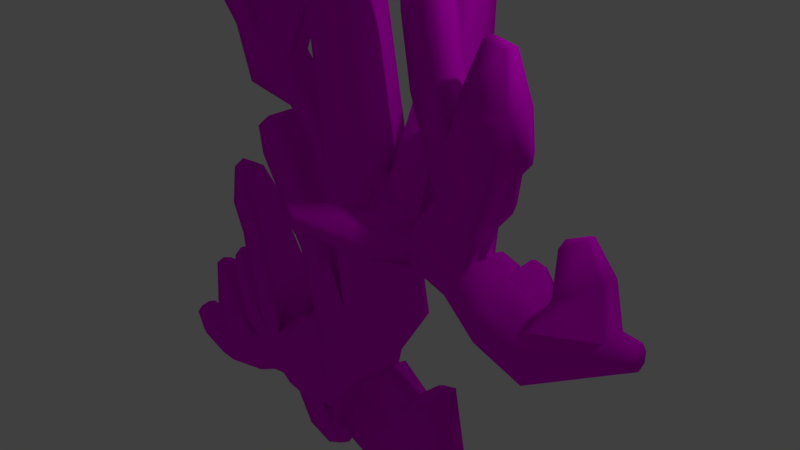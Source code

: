 # Source: Tedania_Ignis.blend  (saved by Blender 2.79.0; exported with 4.5.12 LTS)
import bpy
from mathutils import Matrix  # noqa: F401  (used for matrix-valued properties, if any)

bpy.ops.wm.read_factory_settings(use_empty=True)
scene = bpy.context.scene
scene.name = 'Scene'

# ---- collections
col_collection_1 = bpy.data.collections.new('Collection 1'); scene.collection.children.link(col_collection_1)

# ---- images (referenced by path relative to the original .blend; pixels are not part of the script)
import os
ASSET_DIR = os.environ.get("B2B_ASSET_DIR", "")  # directory of the original .blend (textures are referenced by path, not embedded)
HERE = os.path.dirname(os.path.abspath(__file__))  # packed textures are extracted next to this script under _unpacked/

def load_image(name, relpath, width, height, colorspace="sRGB"):
    """Load a texture the original file referenced (path relative to the .blend, or extracted next to this script)."""
    p = next((c for c in (os.path.join(HERE, relpath), os.path.join(ASSET_DIR, relpath)) if relpath and os.path.exists(c)), "")
    if p:
        img = bpy.data.images.load(p, check_existing=True)
        img.name = name
    else:  # same state as the original file: an image datablock whose file is absent (Cycles renders it pink)
        img = bpy.data.images.new(name, width, height)
        img.source = "FILE"
        img.filepath = "//" + (relpath or name)
    img.colorspace_settings.name = colorspace
    return img
img_tedania_color = load_image('Tedania Color', 'Tedania Texture.png', 1024, 1024, 'sRGB')

# ---- materials (node trees are filled in below, after node groups)
mat_material_001 = bpy.data.materials.new('Material.001')
mat_material_001.alpha_threshold = 0.0
mat_material_001.use_transparent_shadow = False
mat_material_001.roughness = 0.5

# ---- material node trees
mat_material_001.use_nodes = True; mat_material_001.node_tree.nodes.clear()
_N = mat_material_001.node_tree.nodes; _L = mat_material_001.node_tree.links
n0 = _N.new('ShaderNodeOutputMaterial'); n0.name = 'Material Output'; n0.location = (300, 300)
n1 = _N.new('ShaderNodeBsdfDiffuse'); n1.name = 'Diffuse BSDF'; n1.location = (10, 300)
n2 = _N.new('ShaderNodeTexImage'); n2.name = 'Image Texture'; n2.location = (-215, 307)
n2.width = 140
n2.image = img_tedania_color
_L.new(n1.outputs[0], n0.inputs[0])
_L.new(n2.outputs[0], n1.inputs[0])
n0.is_active_output = True

# ---- world
world_world = bpy.data.worlds.new('World'); scene.world = world_world
world_world.color = (0.05088, 0.05088, 0.05088)
world_world.use_sun_shadow = False
world_world.sun_shadow_jitter_overblur = 0.0
world_world.cycles.sampling_method = 'MANUAL'

# ---- cameras
cam_camera = bpy.data.cameras.new('Camera')
cam_camera.clip_end = 100.0
cam_camera.lens = 35.0
cam_camera.sensor_width = 32.0
cam_camera.sensor_height = 18.0
cam_camera.ortho_scale = 7.314
cam_camera.dof.focus_distance = 0.0
cam_camera.dof.aperture_fstop = 128.0

# ---- lights
light_lamp = bpy.data.lights.new('Lamp', 'POINT')
light_lamp.transmission_factor = 0.0
light_lamp.cutoff_distance = 30.0
light_lamp.energy = 100.0
light_lamp.shadow_buffer_clip_start = 1.001
light_lamp.shadow_soft_size = 0.1
light_lamp.shadow_maximum_resolution = 0.006
light_lamp.use_absolute_resolution = True

# ---- meshes
me_cylinder_001 = bpy.data.meshes.new('Cylinder.001')
me_cylinder_001.from_pydata([(-0.09038, 0.9947, -1.277), (0.0, 1.0, 1.0), (0.598, 0.7033, -1.133), (0.7071, 0.7071, 1.0), (0.8832, -3.362e-08, -1.073), (1.0, -4.371e-08, 1.0), (0.598, -0.7033, -1.133), (0.7071, -0.7071, 1.0), (-0.09038, -0.9947, -1.277), (-8.742e-08, -1.0, 1.0), (-0.7788, -0.7033, -1.421), (-0.7071, -0.7071, 1.0), (-1.064, 7.648e-08, -1.481), (-1.0, 1.192e-08, 1.0), (-0.7788, 0.7033, -1.421), (-0.7071, 0.7071, 1.0), (-0.4693, 1.3, -3.041), (0.444, 0.9195, -2.934), (0.8222, -7.241e-09, -2.89), (0.444, -0.9195, -2.934), (-0.4693, -1.3, -3.041), (-1.383, -0.9195, -3.148), (-1.761, 1.058e-07, -3.193), (-1.383, 0.9195, -3.148), (-0.8327, 1.082, -4.929), (-0.1018, 0.7649, -5.155), (0.201, 1.035e-07, -5.248), (-0.1018, -0.7649, -5.155), (-0.8327, -1.082, -4.929), (-1.564, -0.7649, -4.704), (-1.866, 7.795e-08, -4.61), (-1.564, 0.7649, -4.704), (-1.221, 1.341, -6.364), (-0.2775, 0.9482, -6.271), (0.1133, -8.231e-08, -6.232), (-0.2775, -0.9482, -6.271), (-1.221, -1.341, -6.364), (-2.165, -0.9482, -6.456), (-2.556, 2.76e-08, -6.495), (-2.165, 0.9482, -6.456), (-1.189, 1.417, -8.362), (-0.2194, 1.002, -8.109), (0.1823, -6.082e-08, -8.004), (-0.2194, -1.002, -8.109), (-1.189, -1.417, -8.362), (-2.159, -1.002, -8.615), (-2.561, 1.142e-07, -8.72), (-2.159, 1.002, -8.615), (0.4913, 0.7067, -10.51), (0.935, 0.4997, -10.28), (1.119, 6.39e-08, -10.18), (0.935, -0.4997, -10.28), (0.4913, -0.7067, -10.51), (0.04765, -0.4997, -10.74), (-0.1361, 1.906e-07, -10.83), (0.04765, 0.4997, -10.74), (0.9057, 0.4607, -11.17), (1.195, 0.3257, -11.02), (1.315, -1.491e-07, -10.95), (1.195, -0.3257, -11.02), (0.9057, -0.4607, -11.17), (0.6165, -0.3257, -11.32), (0.4967, -6.656e-08, -11.38), (0.6165, 0.3257, -11.32), (1.217, 0.7019, -8.362), (1.458, 3.284e-07, -8.199), (1.217, -0.7019, -8.362), (2.485, 0.35, -9.527), (2.584, 3.749e-07, -9.422), (2.485, -0.35, -9.527), (2.647, 0.3913, -7.812), (2.781, 3.852e-07, -7.722), (2.647, -0.3913, -7.812), (3.354, 0.1951, -8.462), (3.409, 4.111e-07, -8.403), (3.354, -0.1951, -8.462), (0.7585, 0.8402, -6.588), (0.8618, 0.5895, -6.578), (0.7738, 0.8545, -7.074), (0.8801, 0.5895, -7.047), (0.2339, 0.7724, -5.381), (0.4312, 0.2739, -5.442), (0.1193, 0.8918, -6.109), (0.374, 0.2739, -6.083), (1.507, 0.729, -3.299), (1.807, -1.925e-07, -3.263), (1.507, -0.729, -3.299), (1.074, 0.6064, -5.059), (1.314, -1.047e-07, -5.133), (1.074, -0.6064, -5.059), (3.759, 0.826, -3.243), (4.099, -5.968e-08, -3.203), (3.759, -0.826, -3.243), (3.269, 0.6871, -5.238), (3.541, 3.976e-08, -5.322), (3.269, -0.6871, -5.238), (5.393, 0.7158, -3.153), (5.66, -9.574e-08, -3.025), (5.393, -0.7158, -3.153), (5.554, 0.5955, -4.926), (5.801, -1.848e-09, -4.918), (5.554, -0.5955, -4.926), (7.042, 0.3397, -3.177), (7.168, -2.428e-07, -3.116), (7.042, -0.3397, -3.177), (7.118, 0.2826, -4.018), (7.235, -1.983e-07, -4.014), (7.118, -0.2826, -4.018), (4.176, 0.1318, -5.796), (4.228, -2.441e-08, -5.812), (4.176, -0.1318, -5.796), (4.662, -3.239e-08, -5.735), (4.615, 0.1142, -5.736), (4.615, -0.1142, -5.736), (2.016, 0.4002, -5.52), (2.061, 0.2857, -5.534), (2.43, 0.4154, -5.554), (2.481, 0.2857, -5.569), (4.254, 0.5215, -1.06), (4.42, -2.034e-07, -1.199), (4.254, -0.5215, -1.06), (5.388, 0.5909, -2.205), (5.576, 5.378e-08, -2.362), (5.388, -0.5909, -2.205), (6.428, 0.4863, 0.02617), (6.582, -1.66e-07, -0.1033), (6.428, -0.4863, 0.02617), (7.485, 0.551, -1.042), (7.66, 7.382e-08, -1.188), (7.485, -0.551, -1.042), (7.795, 0.243, 0.8045), (7.872, -2.374e-07, 0.7398), (7.795, -0.243, 0.8045), (8.324, 0.2754, 0.2709), (8.411, -1.176e-07, 0.1975), (8.324, -0.2754, 0.2709), (3.537, 2.941, 0.3832), (3.752, 2.229, 0.5852), (3.537, 1.516, 0.3832), (4.353, 3.16, -1.256), (4.657, 2.229, -1.018), (4.353, 1.297, -1.256), (6.071, 3.79, 1.523), (6.26, 3.164, 1.701), (6.071, 2.538, 1.523), (6.788, 3.982, 0.08338), (7.055, 3.164, 0.2924), (6.788, 2.346, 0.08338), (8.318, 3.566, 1.957), (8.439, 3.164, 2.07), (8.318, 2.763, 1.957), (8.778, 3.689, 1.033), (8.949, 3.164, 1.167), (8.778, 2.639, 1.033), (0.2948, -1.977, -1.245), (-0.1728, -2.175, -1.343), (-0.6404, -1.977, -1.441), (0.1902, -2.124, -2.468), (-0.4302, -2.383, -2.541), (-1.051, -2.124, -2.614), (0.5178, -4.181, -0.02198), (0.239, -4.299, -0.08034), (-0.03973, -4.181, -0.1387), (0.4554, -4.269, -0.7513), (0.08559, -4.423, -0.7947), (-0.2842, -4.269, -0.8381), (-11.28, 1.181, -1.797), (-7.78, 1.631, -1.029), (-11.12, 0.8354, -2.616), (-7.556, 1.153, -2.16), (-11.05, 1.314e-07, -2.956), (-7.463, 5.01e-07, -2.628), (-11.12, -0.8354, -2.616), (-7.556, -1.153, -2.16), (-11.28, -1.181, -1.797), (-7.78, -1.631, -1.029), (-11.44, -0.8354, -0.9774), (-8.005, -1.153, 0.1026), (-11.51, -1.142e-07, -0.638), (-8.098, 1.619e-07, 0.5711), (-11.44, 0.8354, -0.9774), (-8.005, 1.153, 0.1026), (-4.84, 1.153, -2.963), (-5.065, 1.631, -1.831), (-4.747, 9.635e-07, -3.431), (-4.84, -1.153, -2.963), (-5.065, -1.631, -1.831), (-5.29, -1.153, -0.7002), (-5.383, 6.244e-07, -0.2317), (-5.29, 1.153, -0.7002), (6.273, 0.9715, 2.341), (5.981, 1.374, 3.267), (6.394, 8.526e-07, 1.957), (6.273, -0.9715, 2.341), (5.981, -1.374, 3.267), (5.688, -0.9715, 4.193), (5.567, 5.77e-07, 4.577), (5.688, 0.9715, 4.193), (12.17, 0.7775, 4.588), (11.94, 1.1, 5.329), (12.27, 1.543e-06, 4.281), (12.17, -0.7775, 4.588), (11.94, -1.1, 5.329), (11.7, -0.7775, 6.071), (11.61, 1.322e-06, 6.378), (11.7, 0.7775, 6.071), (13.64, 0.3945, 5.358), (13.53, 0.5579, 5.734), (13.69, 1.671e-06, 5.202), (13.64, -0.3945, 5.358), (13.53, -0.5579, 5.734), (13.41, -0.3945, 6.111), (13.36, 1.559e-06, 6.266), (13.41, 0.3945, 6.111), (-10.38, 1.684, 0.9288), (-9.188, 1.19, 1.021), (-9.929, 1.079, -2.254), (-10.45, 1.235, -0.161), (-9.189, 0.7629, -2.068), (-9.607, 0.8729, 0.05136), (-8.883, 1.199e-07, -1.992), (-9.257, 1.18e-07, 0.1393), (-9.189, -0.7629, -2.068), (-9.607, -0.8729, 0.05136), (-9.929, -1.079, -2.254), (-10.45, -1.235, -0.161), (-10.67, -0.7629, -2.44), (-11.3, -0.8729, -0.3734), (-10.98, 2.505e-07, -2.516), (-11.65, 2.673e-07, -0.4613), (-10.67, 0.7629, -2.44), (-11.3, 0.8729, -0.3734), (-8.697, 3.439e-07, 1.059), (-9.188, -1.19, 1.021), (-10.38, -1.684, 0.9288), (-11.56, -1.19, 0.837), (-12.05, 4.724e-07, 0.7991), (-11.56, 1.19, 0.837), (-10.47, 1.71, 1.822), (-11.63, 1.209, 1.463), (-12.1, 4.366e-07, 1.314), (-11.63, -1.209, 1.463), (-10.47, -1.71, 1.822), (-9.317, -1.209, 2.182), (-8.839, 2.047e-07, 2.331), (-9.317, 1.209, 2.182), (-10.79, 1.453, 2.49), (-11.74, 1.027, 2.106), (-12.13, 3.226e-07, 1.947), (-11.74, -1.027, 2.106), (-10.79, -1.453, 2.49), (-9.834, -1.025, 2.873), (-9.439, 9.995e-08, 3.032), (-9.834, 1.025, 2.873), (-11.42, 1.292, 3.268), (-12.21, 0.9133, 2.805), (-12.54, 2.048e-07, 2.613), (-12.21, -0.9133, 2.805), (-11.42, -1.292, 3.268), (-10.64, -0.9113, 3.732), (-10.31, -3.937e-08, 3.924), (-10.64, 0.9113, 3.732), (-12.08, 1.139, 3.858), (-12.72, 0.8052, 3.367), (-12.98, 7.077e-08, 3.163), (-12.72, -0.8052, 3.367), (-12.08, -1.139, 3.858), (-11.44, -0.8052, 4.349), (-11.17, -1.792e-07, 4.552), (-11.44, 0.8052, 4.349), (-12.79, 1.081, 4.418), (-13.44, 0.7643, 4.008), (-13.71, 2.98e-07, 3.838), (-13.44, -0.7643, 4.008), (-12.79, -1.081, 4.418), (-12.12, -0.7643, 4.948), (-11.88, 6.109e-08, 5.154), (-12.12, 0.7643, 4.948), (-14.04, 1.095, 6.502), (-14.69, 0.7745, 6.087), (-14.96, 6.117e-07, 5.915), (-14.69, -0.7745, 6.087), (-14.04, -1.095, 6.502), (-13.64, -0.7745, 6.843), (-13.4, 3.981e-07, 7.051), (-13.64, 0.7745, 6.843), (-14.74, 0.8189, 7.39), (-15.28, 0.579, 7.181), (-15.51, 3.718e-07, 7.095), (-15.28, -0.579, 7.181), (-14.74, -0.8189, 7.39), (-14.2, -0.579, 7.599), (-13.98, 2.468e-07, 7.686), (-14.2, 0.579, 7.599), (-14.61, 0.8764, 8.571), (-15.22, 0.6197, 8.674), (-15.47, -9.209e-07, 8.716), (-15.22, -0.6197, 8.674), (-14.61, -0.8764, 8.571), (-14.0, -0.6197, 8.468), (-13.75, -9.305e-07, 8.425), (-14.0, 0.6197, 8.468), (-14.54, 0.5292, 9.653), (-14.91, 0.3742, 9.715), (-15.06, -3.111e-07, 9.741), (-14.91, -0.3742, 9.715), (-14.54, -0.5292, 9.653), (-14.17, -0.3742, 9.591), (-14.02, -3.169e-07, 9.565), (-14.17, 0.3742, 9.591), (-9.559, 0.8361, -9.43), (-10.38, 1.182, -9.599), (-9.936, 0.9214, -6.748), (-9.445, 1.872, -2.13), (-9.32, 0.6515, -6.959), (-8.141, 1.324, -2.363), (-9.065, 7.586e-07, -7.046), (-7.601, 5.597e-07, -2.46), (-9.32, -0.6515, -6.959), (-8.141, -1.324, -2.363), (-9.936, -0.9214, -6.748), (-9.445, -1.872, -2.13), (-10.55, -0.6515, -6.538), (-10.75, -1.324, -1.897), (-10.81, 7.297e-07, -6.45), (-11.29, 5.754e-07, -1.801), (-10.55, 0.6515, -6.538), (-10.75, 1.324, -1.897), (-9.22, 2.251e-07, -9.36), (-9.559, -0.8361, -9.43), (-10.38, -1.182, -9.599), (-11.2, -0.8361, -9.768), (-11.54, 3.551e-07, -9.838), (-11.2, 0.8361, -9.768), (-10.54, 0.943, -11.36), (-9.595, 1.334, -11.43), (-10.93, -1.613e-07, -11.33), (-10.54, -0.943, -11.36), (-9.595, -1.334, -11.43), (-8.655, -0.943, -11.5), (-8.266, -2.081e-07, -11.53), (-8.655, 0.943, -11.5), (-10.99, 1.072, -13.19), (-9.947, 1.516, -12.94), (-11.42, -1.013e-06, -13.29), (-10.99, -1.072, -13.19), (-9.947, -1.516, -12.94), (-8.905, -1.072, -12.68), (-8.473, -1.193e-06, -12.58), (-8.905, 1.072, -12.68), (-10.58, 0.9325, -14.29), (-9.674, 1.319, -14.07), (-10.96, -1.393e-06, -14.38), (-10.58, -0.9325, -14.29), (-9.674, -1.319, -14.07), (-8.767, -0.9325, -13.85), (-8.392, -1.549e-06, -13.76), (-8.767, 0.9325, -13.85), (-10.27, 0.295, -15.87), (-9.98, 0.4172, -15.8), (-10.39, -1.872e-06, -15.9), (-10.27, -0.295, -15.87), (-9.98, -0.4172, -15.8), (-9.693, -0.295, -15.73), (-9.574, -1.922e-06, -15.7), (-9.693, 0.295, -15.73), (-12.85, 1.018, -0.06273), (-12.22, 0.7467, -0.9163), (-13.22, 1.053e-06, -0.2642), (-12.85, -1.018, -0.06273), (-12.46, 8.464e-07, -1.108), (-12.22, -0.7467, -0.9163), (-13.57, 0.5929, -0.9508), (-13.21, 0.4347, -1.448), (-13.79, 1.308e-06, -1.068), (-13.57, -0.5929, -0.9508), (-13.35, 1.188e-06, -1.559), (-13.21, -0.4347, -1.448), (-8.1, 0.442, 1.397), (-8.378, 1.116, 1.376), (-8.18, 0.442, 2.117), (-8.451, 1.126, 2.033), (-7.99, -1.007, 3.575), (-7.316, 6.369e-07, 3.642), (-7.99, 1.007, 3.575), (-8.836, -0.895, 5.245), (-8.252, 3.603e-07, 5.393), (-8.836, 0.895, 5.245), (-6.099, -0.784, 5.222), (-5.588, 1.005e-06, 5.354), (-6.099, 0.784, 5.222), (-6.949, -0.697, 6.406), (-6.517, 8.07e-07, 6.59), (-6.949, 0.697, 6.406), (-4.972, -0.7743, 6.164), (-4.472, 1.159e-06, 6.313), (-4.972, 0.7743, 6.164), (-5.853, -0.6884, 7.303), (-5.434, 9.682e-07, 7.5), (-5.853, 0.6884, 7.303), (-4.07, -0.4721, 6.988), (-3.752, 1.059e-06, 6.982), (-4.07, 0.4721, 6.988), (-4.371, -0.4197, 7.813), (-4.091, 9.227e-07, 7.85), (-4.371, 0.4198, 7.813), (-9.712, -0.936, 4.783), (-9.17, 3.597e-07, 5.102), (-9.712, 0.936, 4.783), (-11.04, -0.827, 5.809), (-10.6, 1.061e-07, 6.147), (-11.04, 0.827, 5.809), (-9.112, -0.7187, 5.788), (-8.659, 6.709e-07, 5.954), (-9.112, 0.7187, 5.788), (-9.977, -0.635, 6.745), (-9.599, 4.514e-07, 6.94), (-9.977, 0.635, 6.745), (-8.513, -0.398, 6.741), (-8.262, 6.338e-07, 6.833), (-8.513, 0.398, 6.741), (-8.992, -0.3517, 7.271), (-8.782, 5.122e-07, 7.379), (-8.992, 0.3517, 7.271), (-11.12, -0.6346, 6.507), (-10.94, 5.251e-07, 6.657), (-11.12, 0.6346, 6.507), (-12.23, -0.643, 7.89), (-12.05, 8.433e-07, 8.042), (-12.23, 0.643, 7.89), (-10.04, -0.3771, 7.607), (-9.916, 6.813e-07, 7.666), (-10.04, 0.3771, 7.607), (-10.46, -0.3821, 8.573), (-10.34, 8.512e-07, 8.632), (-10.46, 0.3821, 8.573), (-12.36, -0.435, -3.436), (-12.29, -0.2141, -4.961), (-12.38, 6.094e-07, -4.932), (-12.53, 5.586e-07, -3.404), (-12.29, 0.2141, -4.961), (-12.36, 0.435, -3.436), (-7.947, 0.7793, -4.18), (-8.641, 0.3835, -6.885), (-8.49, 6.953e-07, -6.936), (-7.629, 5.783e-07, -4.237), (-8.641, -0.3835, -6.885), (-7.947, -0.7793, -4.18), (-6.255, 0.2208, -5.149), (-5.758, 0.1087, -5.764), (-5.72, 5.488e-07, -5.739), (-6.189, 5.308e-07, -5.086), (-5.758, -0.1087, -5.764), (-6.255, -0.2208, -5.149), (-4.938, 1.251e-07, 2.898), (-4.978, -0.7212, 2.602), (-4.978, 0.7212, 2.602), (-3.494, 4.846e-07, 1.873), (-3.534, -0.7212, 1.577), (-3.534, 0.7212, 1.577), (-1.998, 1.89e-07, 5.833), (-2.13, -0.8359, 5.483), (-2.13, 0.8359, 5.483), (-0.5252, 6.764e-07, 4.173), (-0.6575, -0.8359, 3.823), (-0.6575, 0.8359, 3.823), (-1.146, 6.125e-07, 6.45), (-1.263, -0.6648, 6.176), (-1.263, 0.6648, 6.176), (-0.03144, 1.007e-06, 5.082), (-0.1483, -0.6648, 4.809), (-0.1483, 0.6648, 4.809), (-3.243, 1.119, 0.2121), (-3.303, 6.154e-07, 0.6816), (-3.3, -1.12, 0.1866), (0.4617, 1.058, 1.864), (0.4176, 5.993e-07, 2.316), (0.3971, -1.059, 1.835), (1.203, -0.0001863, 3.227), (-0.5265, -0.0001864, 3.287), (-0.5901, 0.4765, 3.096), (-0.6168, -0.4773, 3.096), (1.137, 0.4504, 3.046), (1.106, -0.4512, 3.046), (2.599, -0.0001793, 5.125), (4.738, 0.1441, 10.39), (1.465, 0.399, 6.115), (1.449, -0.3997, 6.131), (2.452, 0.3771, 5.058), (2.434, -0.3778, 5.076), (4.942, -0.0001591, 7.072), (4.014, -0.0001593, 8.077), (3.871, 0.3767, 8.007), (3.857, -0.3774, 8.022), (4.803, 0.3561, 7.008), (4.786, -0.3567, 7.026), (6.632, -0.0001541, 8.288), (5.986, -0.0001543, 9.266), (5.856, 0.3226, 9.226), (5.846, -0.3232, 9.241), (6.505, 0.3049, 8.254), (6.494, -0.3055, 8.271), (7.394, -0.0001839, 8.93), (7.014, -0.000184, 9.506), (6.937, 0.1901, 9.483), (6.931, -0.1907, 9.492), (7.32, 0.1797, 8.909), (7.313, -0.1803, 8.919), (4.475, 0.3633, 7.36), (2.104, 0.3848, 5.43), (5.658, 0.9609, 5.304), (5.674, 0.9488, 7.064), (5.365, 0.9654, 5.29), (5.683, 0.7435, 5.394), (5.644, 0.5259, 5.303), (5.397, 0.953, 7.051), (5.697, 0.7436, 7.149), (5.66, 0.5381, 7.064), (7.91, 2.053, 5.977), (7.473, 2.043, 7.382), (7.68, 2.057, 5.891), (7.907, 1.871, 6.055), (7.898, 1.689, 5.973), (7.257, 2.046, 7.301), (7.471, 1.871, 7.456), (7.463, 1.7, 7.378), (9.157, 2.739, 7.028), (8.921, 2.734, 7.788), (9.033, 2.741, 6.981), (9.155, 2.641, 7.07), (9.151, 2.543, 7.025), (8.803, 2.736, 7.744), (8.919, 2.641, 7.828), (8.915, 2.548, 7.786), (0.4468, -0.4373, 4.659), (0.4347, 0.4378, 4.602), (0.4502, -0.0001832, 4.61), (2.735, -0.0001701, 7.071), (2.704, 0.3875, 7.09), (2.73, -0.3878, 7.138), (1.387, 0.3293, 7.633), (1.387, -0.2939, 7.65), (-0.0004858, 0.3596, 7.293), (2.655, -0.2847, 7.565), (0.03621, -0.3233, 7.32), (0.01296, 0.01782, 7.29), (2.623, 0.01783, 7.524), (2.615, 0.3203, 7.551), (2.586, 0.2578, 8.817), (2.589, -0.1245, 8.827), (1.711, 0.2764, 8.856), (3.321, -0.1188, 8.559), (1.737, -0.1425, 8.865), (1.718, 0.06671, 8.852), (3.295, 0.06671, 8.54), (3.295, 0.2523, 8.557), (3.515, 0.33, 9.851), (3.527, -0.1277, 9.857), (2.822, 0.3523, 10.64), (3.903, -0.1209, 9.003), (2.852, -0.1493, 10.62), (2.824, 0.1012, 10.63), (3.865, 0.1013, 9.01), (3.88, 0.3234, 9.024), (4.732, 0.2139, 10.42), (4.735, 0.07434, 10.42), (4.52, 0.2207, 10.66), (4.85, 0.07641, 10.16), (4.53, 0.06776, 10.66), (4.521, 0.1441, 10.66), (4.839, 0.1441, 10.16), (4.843, 0.2119, 10.17)], [], [(0, 1, 3, 2), (2, 3, 5, 4), (4, 5, 7, 6), (6, 7, 9, 8), (8, 9, 11, 10), (10, 11, 13, 12), (3, 1, 15, 13, 11, 9, 7, 5), (12, 13, 15, 14), (14, 15, 1, 0), (21, 20, 158, 159), (22, 23, 31, 30), (12, 14, 23, 22), (2, 4, 137, 136), (6, 8, 155, 154), (14, 0, 16, 23), (0, 2, 17, 16), (17, 2, 136, 139), (10, 12, 22, 21), (29, 30, 38, 37), (20, 21, 29, 28), (19, 27, 89, 86), (16, 17, 25, 24), (23, 16, 24, 31), (21, 22, 30, 29), (19, 20, 28, 27), (25, 17, 84, 87), (32, 33, 41, 40), (27, 28, 36, 35), (25, 26, 81, 80), (30, 31, 39, 38), (28, 29, 37, 36), (26, 27, 35, 34), (24, 25, 33, 32), (31, 24, 32, 39), (46, 47, 55, 54), (39, 32, 40, 47), (37, 38, 46, 45), (35, 36, 44, 43), (34, 42, 79, 77), (38, 39, 47, 46), (36, 37, 45, 44), (34, 35, 43, 42), (49, 50, 58, 57), (44, 45, 53, 52), (50, 49, 67, 68), (40, 41, 49, 48), (47, 40, 48, 55), (45, 46, 54, 53), (43, 44, 52, 51), (43, 51, 69, 66), (56, 57, 58, 59, 60, 61, 62, 63), (54, 55, 63, 62), (52, 53, 61, 60), (50, 51, 59, 58), (48, 49, 57, 56), (55, 48, 56, 63), (53, 54, 62, 61), (51, 52, 60, 59), (64, 65, 71, 70), (68, 67, 73, 74), (42, 43, 66, 65), (51, 50, 68, 69), (41, 42, 65, 64), (49, 41, 64, 67), (71, 72, 75, 74), (70, 71, 74, 73), (69, 68, 74, 75), (65, 66, 72, 71), (67, 64, 70, 73), (66, 69, 75, 72), (76, 77, 79, 78), (33, 34, 77, 76), (42, 41, 78, 79), (41, 33, 76, 78), (80, 81, 83, 82), (34, 33, 82, 83), (26, 34, 83, 81), (33, 25, 80, 82), (86, 89, 95, 92), (87, 84, 90, 93), (26, 25, 87, 88), (18, 19, 86, 85), (27, 26, 88, 89), (17, 18, 85, 84), (91, 92, 98, 97), (99, 100, 111, 112), (88, 87, 114, 115), (84, 85, 119, 118), (89, 88, 94, 95), (92, 91, 122, 123), (100, 99, 105, 106), (98, 101, 107, 104), (93, 90, 96, 99), (92, 95, 101, 98), (95, 94, 109, 110), (90, 91, 97, 96), (103, 104, 107, 106), (102, 103, 106, 105), (96, 97, 103, 102), (101, 100, 106, 107), (97, 98, 104, 103), (99, 96, 102, 105), (110, 109, 111, 113), (109, 108, 112, 111), (93, 99, 112, 108), (101, 95, 110, 113), (100, 101, 113, 111), (94, 93, 108, 109), (115, 114, 116, 117), (94, 88, 115, 117), (93, 94, 117, 116), (87, 93, 116, 114), (121, 118, 124, 127), (123, 122, 128, 129), (90, 84, 118, 121), (85, 86, 120, 119), (91, 90, 121, 122), (86, 92, 123, 120), (125, 126, 132, 131), (128, 127, 133, 134), (118, 119, 125, 124), (120, 123, 129, 126), (122, 121, 127, 128), (119, 120, 126, 125), (130, 131, 134, 133), (131, 132, 135, 134), (129, 128, 134, 135), (127, 124, 130, 133), (124, 125, 131, 130), (126, 129, 135, 132), (139, 136, 142, 145), (137, 138, 144, 143), (19, 18, 140, 141), (6, 19, 141, 138), (4, 6, 138, 137), (18, 17, 139, 140), (147, 146, 152, 153), (142, 143, 149, 148), (138, 141, 147, 144), (140, 139, 145, 146), (136, 137, 143, 142), (141, 140, 146, 147), (148, 149, 152, 151), (149, 150, 153, 152), (143, 144, 150, 149), (145, 142, 148, 151), (144, 147, 153, 150), (146, 145, 151, 152), (159, 158, 164, 165), (157, 154, 160, 163), (8, 10, 156, 155), (19, 6, 154, 157), (10, 21, 159, 156), (20, 19, 157, 158), (160, 161, 164, 163), (161, 162, 165, 164), (155, 156, 162, 161), (156, 159, 165, 162), (158, 157, 163, 164), (154, 155, 161, 160), (166, 167, 169, 168), (168, 169, 171, 170), (170, 171, 173, 172), (172, 173, 175, 174), (174, 175, 177, 176), (176, 177, 179, 178), (175, 173, 185, 186), (178, 179, 181, 180), (180, 181, 167, 166), (166, 168, 170, 172, 174, 176, 178, 180), (182, 183, 191, 190), (181, 179, 454, 456), (171, 169, 182, 184), (177, 175, 186, 187), (167, 181, 189, 183), (169, 167, 183, 182), (173, 171, 184, 185), (189, 181, 456, 459), (197, 196, 204, 205), (183, 189, 472, 475, 197, 191), (188, 187, 474, 473), (186, 185, 193, 194), (184, 182, 190, 192), (189, 188, 473, 472), (187, 186, 194, 195, 477, 474), (185, 184, 192, 193), (200, 198, 206, 208), (195, 194, 202, 203), (193, 192, 200, 201), (190, 191, 199, 198), (191, 197, 205, 199), (196, 195, 203, 204), (194, 193, 201, 202), (192, 190, 198, 200), (206, 207, 213, 212, 211, 210, 209, 208), (205, 204, 212, 213), (203, 202, 210, 211), (201, 200, 208, 209), (198, 199, 207, 206), (199, 205, 213, 207), (204, 203, 211, 212), (202, 201, 209, 210), (245, 244, 380, 381), (217, 231, 237, 214), (216, 217, 219, 218), (237, 236, 240, 239), (225, 223, 233, 234), (218, 219, 221, 220), (214, 237, 239, 238), (231, 229, 370, 367), (220, 221, 223, 222), (233, 232, 244, 243), (223, 221, 232, 233), (222, 223, 225, 224), (234, 233, 243, 242), (219, 217, 214, 215), (224, 225, 227, 226), (244, 245, 253, 252), (229, 227, 371, 370), (226, 227, 229, 228), (221, 219, 215, 232), (215, 214, 238, 245), (228, 229, 231, 230), (236, 235, 241, 240), (227, 225, 234, 235), (230, 231, 217, 216), (216, 218, 220, 222, 224, 226, 228, 230), (235, 234, 242, 241), (247, 248, 256, 255), (242, 243, 251, 250), (240, 241, 249, 248), (238, 239, 247, 246), (245, 238, 246, 253), (243, 244, 252, 251), (241, 242, 250, 249), (239, 240, 248, 247), (261, 254, 262, 269), (259, 251, 382, 385), (250, 251, 259, 258), (248, 249, 257, 256), (246, 247, 255, 254), (253, 246, 254, 261), (260, 259, 385, 386), (249, 250, 258, 257), (264, 265, 273, 272), (259, 260, 407, 406), (257, 258, 266, 265), (255, 256, 264, 263), (267, 259, 406, 409), (258, 259, 267, 266), (256, 257, 265, 264), (254, 255, 263, 262), (283, 275, 424, 427), (262, 263, 271, 270), (269, 262, 270, 277), (267, 268, 276, 275), (265, 266, 274, 273), (263, 264, 272, 271), (268, 269, 277, 276), (266, 267, 275, 274), (281, 282, 290, 289), (274, 275, 283, 282), (272, 273, 281, 280), (270, 271, 279, 278), (277, 270, 278, 285), (276, 277, 426, 425), (273, 274, 282, 281), (271, 272, 280, 279), (293, 286, 294, 301), (279, 280, 288, 287), (284, 285, 293, 292), (282, 283, 291, 290), (280, 281, 289, 288), (278, 279, 287, 286), (285, 278, 286, 293), (283, 284, 292, 291), (298, 299, 307, 306), (291, 292, 300, 299), (289, 290, 298, 297), (287, 288, 296, 295), (292, 293, 301, 300), (290, 291, 299, 298), (288, 289, 297, 296), (286, 287, 295, 294), (309, 302, 303, 304, 305, 306, 307, 308), (296, 297, 305, 304), (294, 295, 303, 302), (301, 294, 302, 309), (299, 300, 308, 307), (297, 298, 306, 305), (295, 296, 304, 303), (300, 301, 309, 308), (330, 331, 337, 338), (314, 316, 328, 310), (312, 313, 315, 314), (311, 310, 341, 335), (312, 314, 310, 311), (318, 316, 444, 446), (310, 328, 340, 341), (320, 322, 331, 330), (317, 319, 447, 445), (331, 332, 336, 337), (318, 320, 330, 329), (318, 319, 321, 320), (333, 311, 335, 334), (324, 326, 333, 332), (320, 321, 323, 322), (335, 341, 349, 343), (316, 318, 329, 328), (325, 327, 441, 439), (315, 313, 327, 325, 323, 321, 319, 317), (328, 329, 339, 340), (322, 323, 436, 437), (332, 333, 334, 336), (322, 324, 332, 331), (326, 327, 313, 312), (326, 312, 311, 333), (329, 330, 338, 339), (347, 346, 354, 355), (340, 339, 347, 348), (338, 337, 345, 346), (336, 334, 342, 344), (341, 340, 348, 349), (339, 338, 346, 347), (337, 336, 344, 345), (334, 335, 343, 342), (357, 356, 364, 365), (345, 344, 352, 353), (342, 343, 351, 350), (343, 349, 357, 351), (348, 347, 355, 356), (346, 345, 353, 354), (344, 342, 350, 352), (349, 348, 356, 357), (359, 365, 364, 363, 362, 361, 360, 358), (355, 354, 362, 363), (353, 352, 360, 361), (350, 351, 359, 358), (351, 357, 365, 359), (356, 355, 363, 364), (354, 353, 361, 362), (352, 350, 358, 360), (370, 371, 377, 376), (366, 367, 373, 372), (237, 231, 367, 366), (227, 235, 369, 371), (235, 236, 368, 369), (236, 237, 366, 368), (373, 376, 374, 372), (376, 377, 375, 374), (368, 366, 372, 374), (367, 370, 376, 373), (371, 369, 375, 377), (369, 368, 374, 375), (378, 379, 381, 380), (215, 245, 381, 379), (232, 215, 379, 378), (244, 232, 378, 380), (385, 382, 388, 391), (383, 384, 390, 389), (252, 253, 384, 383), (253, 261, 387, 384), (261, 260, 386, 387), (251, 252, 383, 382), (393, 392, 398, 399), (388, 389, 395, 394), (384, 387, 393, 390), (386, 385, 391, 392), (382, 383, 389, 388), (387, 386, 392, 393), (396, 399, 405, 402), (397, 394, 400, 403), (389, 390, 396, 395), (391, 388, 394, 397), (390, 393, 399, 396), (392, 391, 397, 398), (401, 402, 405, 404), (400, 401, 404, 403), (398, 397, 403, 404), (394, 395, 401, 400), (399, 398, 404, 405), (395, 396, 402, 401), (408, 411, 417, 414), (409, 406, 412, 415), (261, 269, 411, 408), (268, 267, 409, 410), (260, 261, 408, 407), (269, 268, 410, 411), (413, 414, 420, 419), (417, 416, 422, 423), (410, 409, 415, 416), (406, 407, 413, 412), (411, 410, 416, 417), (407, 408, 414, 413), (418, 419, 422, 421), (419, 420, 423, 422), (415, 412, 418, 421), (414, 417, 423, 420), (416, 415, 421, 422), (412, 413, 419, 418), (425, 426, 432, 431), (429, 428, 434, 435), (277, 285, 429, 426), (285, 284, 428, 429), (275, 276, 425, 424), (284, 283, 427, 428), (431, 432, 435, 434), (430, 431, 434, 433), (427, 424, 430, 433), (426, 429, 435, 432), (428, 427, 433, 434), (424, 425, 431, 430), (437, 436, 439, 438), (438, 439, 441, 440), (326, 324, 438, 440), (327, 326, 440, 441), (323, 325, 439, 436), (324, 322, 437, 438), (443, 442, 448, 449), (442, 445, 451, 448), (319, 318, 446, 447), (315, 317, 445, 442), (316, 314, 443, 444), (314, 315, 442, 443), (449, 448, 451, 450), (450, 451, 453, 452), (445, 447, 453, 451), (444, 443, 449, 450), (447, 446, 452, 453), (446, 444, 450, 452), (459, 456, 462, 465), (454, 455, 461, 460), (187, 188, 457, 458), (177, 187, 458, 455), (188, 189, 459, 457), (179, 177, 455, 454), (464, 463, 469, 470), (461, 464, 470, 467), (457, 459, 465, 463), (456, 454, 460, 462), (455, 458, 464, 461), (458, 457, 463, 464), (468, 466, 469, 471), (466, 467, 470, 469), (460, 461, 467, 466), (465, 462, 468, 471), (463, 465, 471, 469), (462, 460, 466, 468), (481, 483, 489, 487, 534), (475, 472, 480, 482), (474, 477, 483, 481), (475, 476, 196, 197), (476, 477, 195, 196), (483, 478, 484, 489), (472, 473, 479, 480), (476, 475, 482, 478), (473, 474, 481, 479), (477, 476, 478, 483), (488, 509, 512, 510), (484, 488, 510, 513), (479, 481, 534, 536), (478, 482, 488, 484), (482, 480, 535, 486, 509, 488), (480, 479, 536, 535), (493, 495, 501, 499), (495, 490, 496, 501), (538, 486, 540, 547), (490, 495, 517, 516), (487, 489, 495, 493, 539), (539, 537, 546, 543), (500, 498, 504, 506), (496, 500, 506, 502), (491, 493, 499, 497), (490, 494, 500, 496), (494, 508, 492, 498, 500), (492, 491, 497, 498), (504, 503, 502, 506), (503, 505, 507, 502), (498, 497, 503, 504), (501, 496, 502, 507), (499, 501, 507, 505), (497, 499, 505, 503), (514, 513, 521, 522), (508, 509, 486, 538, 492), (511, 516, 524, 519), (512, 515, 523, 520), (509, 508, 515, 512), (494, 490, 516, 511), (489, 484, 513, 514), (508, 494, 511, 515), (495, 489, 514, 517), (521, 518, 526, 529), (523, 519, 527, 531), (524, 525, 533, 532), (510, 512, 520, 518), (517, 514, 522, 525), (516, 517, 525, 524), (515, 511, 519, 523), (513, 510, 518, 521), (526, 528, 531, 527), (529, 526, 527, 532), (530, 529, 532, 533), (520, 523, 531, 528), (519, 524, 532, 527), (522, 521, 529, 530), (518, 520, 528, 526), (525, 522, 530, 533), (546, 547, 555, 554), (487, 539, 543, 541), (535, 536, 545, 542), (537, 539, 493, 491), (538, 537, 491, 492), (540, 542, 550, 548), (544, 541, 549, 552), (542, 545, 553, 550), (536, 534, 544, 545), (486, 535, 542, 540), (534, 487, 541, 544), (537, 538, 547, 546), (552, 549, 557, 560), (550, 553, 561, 558), (551, 554, 562, 559), (549, 551, 559, 557), (547, 540, 548, 555), (545, 544, 552, 553), (541, 543, 551, 549), (543, 546, 554, 551), (559, 562, 570, 567), (557, 559, 567, 565), (561, 560, 568, 569), (563, 556, 564, 571), (548, 550, 558, 556), (554, 555, 563, 562), (555, 548, 556, 563), (553, 552, 560, 561), (564, 485, 570, 571), (485, 565, 567, 570), (566, 569, 485, 564), (569, 568, 565, 485), (558, 561, 569, 566), (560, 557, 565, 568), (556, 558, 566, 564), (562, 563, 571, 570)])
me_cylinder_001.polygons.foreach_set('use_smooth', [True] * 543)
_uv = me_cylinder_001.uv_layers.new(name='UVMap')
_uv.uv.foreach_set('vector', [0.6199, 0.2236, 0.6278, 0.275, 0.612, 0.2781, 0.6051, 0.2299, 0.9875, 0.6342, 0.9875, 0.6769, 0.9701, 0.6765, 0.9703, 0.6352, 0.9703, 0.6352, 0.9701, 0.6765, 0.957, 0.6817, 0.9572, 0.6391, 0.9523, 0.8051, 0.9513, 0.7564, 0.9677, 0.757, 0.9682, 0.8089, 0.9682, 0.8089, 0.9677, 0.757, 0.9833, 0.7574, 0.9833, 0.8126, 0.6827, 0.9223, 0.6827, 0.9733, 0.67, 0.9777, 0.67, 0.9254, 0.8246, 0.9753, 0.814, 0.9863, 0.7989, 0.9847, 0.7882, 0.9714, 0.7882, 0.9543, 0.7989, 0.9433, 0.814, 0.9449, 0.8246, 0.9582, 0.67, 0.9254, 0.67, 0.9777, 0.6526, 0.9776, 0.6528, 0.9266, 0.6346, 0.2174, 0.6435, 0.2719, 0.6278, 0.275, 0.6199, 0.2236, 0.7737, 0.963, 0.7611, 0.9454, 0.7651, 0.9223, 0.7737, 0.9343, 0.8953, 0.002332, 0.9179, 0.002052, 0.9127, 0.03413, 0.894, 0.03169, 0.616, 0.8506, 0.6036, 0.8387, 0.6308, 0.8209, 0.6467, 0.8365, 0.7587, 0.6702, 0.7759, 0.6698, 0.7584, 0.7591, 0.7409, 0.7593, 0.5899, 0.8807, 0.6063, 0.8803, 0.6199, 0.9036, 0.6087, 0.904, 0.6346, 0.2174, 0.6199, 0.2236, 0.6207, 0.1825, 0.6405, 0.1761, 0.6199, 0.2236, 0.6051, 0.2299, 0.6007, 0.1889, 0.6207, 0.1825, 0.6007, 0.1889, 0.6051, 0.2299, 0.5467, 0.2769, 0.5214, 0.2438, 0.6171, 0.8678, 0.616, 0.8506, 0.6467, 0.8365, 0.6485, 0.8589, 0.835, 0.3327, 0.8171, 0.3304, 0.8125, 0.2948, 0.835, 0.2998, 0.6616, 0.1296, 0.6476, 0.1147, 0.6673, 0.0851, 0.6831, 0.09157, 0.6762, 0.1452, 0.6993, 0.09864, 0.7184, 0.1177, 0.7001, 0.1546, 0.6207, 0.1825, 0.6007, 0.1889, 0.6032, 0.1368, 0.6205, 0.1387, 0.6405, 0.1761, 0.6207, 0.1825, 0.6205, 0.1387, 0.6377, 0.1405, 0.8786, 0.006613, 0.8953, 0.002332, 0.894, 0.03169, 0.88, 0.03793, 0.6762, 0.1452, 0.6616, 0.1296, 0.6831, 0.09157, 0.6993, 0.09864, 0.6032, 0.1368, 0.6007, 0.1889, 0.5754, 0.1854, 0.5774, 0.1441, 0.623, 0.1049, 0.6023, 0.1111, 0.593, 0.0702, 0.6136, 0.06033, 0.6993, 0.09864, 0.6831, 0.09157, 0.6971, 0.0606, 0.7124, 0.07641, 0.04549, 0.979, 0.02673, 0.9776, 0.03065, 0.9704, 0.04287, 0.9713, 0.894, 0.03169, 0.9127, 0.03413, 0.9113, 0.06631, 0.8881, 0.06643, 0.6831, 0.09157, 0.6673, 0.0851, 0.6824, 0.04553, 0.6971, 0.0606, 0.9699, 0.008625, 0.9846, 0.002052, 0.9865, 0.02275, 0.9685, 0.02789, 0.6205, 0.1387, 0.6032, 0.1368, 0.6023, 0.1111, 0.623, 0.1049, 0.6377, 0.1405, 0.6205, 0.1387, 0.623, 0.1049, 0.6435, 0.09865, 0.8873, 0.1138, 0.9118, 0.1122, 0.9174, 0.1758, 0.9053, 0.1777, 0.6435, 0.09865, 0.623, 0.1049, 0.6136, 0.06033, 0.634, 0.05038, 0.8708, 0.07101, 0.8881, 0.06643, 0.8873, 0.1138, 0.869, 0.1171, 0.7124, 0.07641, 0.6971, 0.0606, 0.7268, 0.02613, 0.7403, 0.04514, 0.2678, 0.9479, 0.2678, 0.9883, 0.2504, 0.967, 0.2504, 0.9564, 0.8881, 0.06643, 0.9113, 0.06631, 0.9118, 0.1122, 0.8873, 0.1138, 0.6971, 0.0606, 0.6824, 0.04553, 0.714, 0.007904, 0.7268, 0.02613, 0.9685, 0.02789, 0.9865, 0.02275, 0.9865, 0.0608, 0.9675, 0.06481, 0.628, 0.9832, 0.628, 0.9709, 0.6455, 0.9721, 0.6455, 0.98, 0.7268, 0.02613, 0.714, 0.007904, 0.7837, 0.003614, 0.7879, 0.01393, 0.9692, 0.4028, 0.958, 0.4075, 0.9619, 0.3684, 0.9696, 0.3652, 0.6136, 0.06033, 0.593, 0.0702, 0.5577, 0.02665, 0.5666, 0.01957, 0.634, 0.05038, 0.6136, 0.06033, 0.5666, 0.01957, 0.5754, 0.01247, 0.869, 0.1171, 0.8873, 0.1138, 0.9053, 0.1777, 0.8961, 0.1783, 0.7403, 0.04514, 0.7268, 0.02613, 0.7879, 0.01393, 0.7924, 0.02463, 0.7403, 0.04514, 0.7924, 0.02463, 0.8084, 0.0606, 0.7691, 0.06204, 0.7261, 0.9708, 0.7261, 0.9788, 0.7206, 0.9845, 0.7127, 0.9844, 0.7072, 0.9787, 0.7072, 0.9707, 0.7127, 0.965, 0.7206, 0.9651, 0.9053, 0.1777, 0.9174, 0.1758, 0.9179, 0.1929, 0.91, 0.1941, 0.7879, 0.01393, 0.7837, 0.003614, 0.8021, 0.002052, 0.8049, 0.008776, 0.628, 0.9709, 0.628, 0.9613, 0.6455, 0.9658, 0.6455, 0.9721, 0.5666, 0.01957, 0.5577, 0.02665, 0.5486, 0.01129, 0.5544, 0.006685, 0.5754, 0.01247, 0.5666, 0.01957, 0.5544, 0.006685, 0.5602, 0.002052, 0.8961, 0.1783, 0.9053, 0.1777, 0.91, 0.1941, 0.904, 0.1946, 0.7924, 0.02463, 0.7879, 0.01393, 0.8049, 0.008776, 0.8078, 0.01575, 0.8266, 0.9143, 0.8106, 0.9076, 0.8105, 0.8762, 0.8194, 0.8799, 0.9696, 0.3652, 0.9619, 0.3684, 0.9633, 0.3389, 0.9676, 0.3372, 0.8109, 0.9301, 0.7882, 0.9392, 0.7947, 0.9143, 0.8106, 0.9076, 0.9802, 0.4075, 0.9692, 0.4028, 0.9696, 0.3652, 0.9775, 0.3684, 0.8337, 0.9392, 0.8109, 0.9301, 0.8106, 0.9076, 0.8266, 0.9143, 0.5577, 0.02665, 0.593, 0.0702, 0.5598, 0.07081, 0.5264, 0.05025, 0.4946, 0.9654, 0.5021, 0.9658, 0.4999, 0.9863, 0.4961, 0.9857, 0.485, 0.9658, 0.4946, 0.9654, 0.4961, 0.9857, 0.4914, 0.9863, 0.9775, 0.3684, 0.9696, 0.3652, 0.9676, 0.3372, 0.972, 0.3389, 0.8106, 0.9076, 0.7947, 0.9143, 0.8017, 0.8799, 0.8105, 0.8762, 0.5264, 0.05025, 0.5598, 0.07081, 0.5302, 0.08935, 0.5116, 0.07788, 0.7691, 0.06204, 0.8084, 0.0606, 0.8081, 0.09206, 0.7862, 0.09287, 0.879, 0.3165, 0.8729, 0.3165, 0.8728, 0.3067, 0.8792, 0.3063, 0.8886, 0.3325, 0.8654, 0.3325, 0.8729, 0.3165, 0.879, 0.3165, 0.2334, 0.9789, 0.2088, 0.9789, 0.2219, 0.9502, 0.2284, 0.9502, 0.593, 0.0702, 0.6023, 0.1111, 0.5778, 0.1085, 0.5753, 0.09769, 0.04287, 0.9713, 0.03065, 0.9704, 0.03037, 0.9578, 0.04549, 0.957, 0.6846, 0.7743, 0.6846, 0.7977, 0.6761, 0.7929, 0.6761, 0.7777, 0.7837, 0.8718, 0.7837, 0.8943, 0.7778, 0.8903, 0.7778, 0.8756, 0.6023, 0.1111, 0.6032, 0.1368, 0.5947, 0.1332, 0.5941, 0.1164, 0.7001, 0.1546, 0.7184, 0.1177, 0.7591, 0.1466, 0.7384, 0.1885, 0.5774, 0.1441, 0.5754, 0.1854, 0.5255, 0.1965, 0.5277, 0.1497, 0.9583, 0.9278, 0.9408, 0.9343, 0.9443, 0.9097, 0.9582, 0.9046, 0.9691, 0.8391, 0.9721, 0.857, 0.9537, 0.8577, 0.9513, 0.8435, 0.9747, 0.9312, 0.9583, 0.9278, 0.9582, 0.9046, 0.9712, 0.9072, 0.9721, 0.8167, 0.9691, 0.8391, 0.9513, 0.8435, 0.9537, 0.8258, 0.4515, 0.9676, 0.4328, 0.9747, 0.4351, 0.9418, 0.4513, 0.9351, 0.9768, 0.2335, 0.964, 0.2407, 0.9581, 0.2094, 0.9606, 0.208, 0.4058, 0.9898, 0.3936, 0.9898, 0.3982, 0.9726, 0.4005, 0.9726, 0.6798, 0.7702, 0.6632, 0.7639, 0.6633, 0.6886, 0.6752, 0.6901, 0.9712, 0.9072, 0.9582, 0.9046, 0.96, 0.8628, 0.9747, 0.8658, 0.1007, 0.9903, 0.08293, 0.9832, 0.08306, 0.9444, 0.09524, 0.9463, 0.964, 0.2407, 0.9768, 0.2335, 0.9768, 0.2753, 0.9707, 0.2787, 0.7655, 0.2141, 0.7943, 0.1856, 0.8084, 0.2247, 0.7948, 0.2382, 0.5277, 0.1497, 0.5255, 0.1965, 0.4894, 0.2057, 0.4781, 0.1667, 0.7384, 0.1885, 0.7591, 0.1466, 0.7943, 0.1856, 0.7655, 0.2141, 0.9218, 0.9525, 0.9177, 0.969, 0.9015, 0.9723, 0.9023, 0.9691, 0.4703, 0.9747, 0.4515, 0.9676, 0.4513, 0.9351, 0.4676, 0.9418, 0.7474, 0.9861, 0.7409, 0.9864, 0.7434, 0.9685, 0.7489, 0.9671, 0.7557, 0.9858, 0.7474, 0.9861, 0.7489, 0.9671, 0.7557, 0.9679, 0.4676, 0.9418, 0.4513, 0.9351, 0.451, 0.9068, 0.4587, 0.91, 0.9506, 0.238, 0.964, 0.2407, 0.9707, 0.2787, 0.9643, 0.2775, 0.4513, 0.9351, 0.4351, 0.9418, 0.4433, 0.91, 0.451, 0.9068, 0.4781, 0.1667, 0.4894, 0.2057, 0.4525, 0.2123, 0.4471, 0.1938, 0.9543, 0.1997, 0.9572, 0.2, 0.9581, 0.2094, 0.9555, 0.2089, 0.9572, 0.2, 0.9601, 0.1987, 0.9606, 0.208, 0.9581, 0.2094, 0.5277, 0.1497, 0.4781, 0.1667, 0.4954, 0.1444, 0.5049, 0.1411, 0.7943, 0.1856, 0.7591, 0.1466, 0.7834, 0.1507, 0.7902, 0.1582, 0.964, 0.2407, 0.9506, 0.238, 0.9555, 0.2089, 0.9581, 0.2094, 0.9177, 0.969, 0.9218, 0.9822, 0.9023, 0.9748, 0.9015, 0.9723, 0.2019, 0.9796, 0.1995, 0.9811, 0.1981, 0.9734, 0.2008, 0.9718, 0.5232, 0.9368, 0.5232, 0.8859, 0.5307, 0.904, 0.5307, 0.9136, 0.1875, 0.9555, 0.2019, 0.9469, 0.2008, 0.9718, 0.1981, 0.9734, 0.5774, 0.1441, 0.5277, 0.1497, 0.545, 0.1389, 0.5543, 0.1379, 0.4937, 0.2268, 0.5239, 0.2475, 0.4802, 0.2813, 0.452, 0.2621, 0.09524, 0.9463, 0.08306, 0.9444, 0.08331, 0.8899, 0.09466, 0.8916, 0.5255, 0.1965, 0.5754, 0.1854, 0.5239, 0.2475, 0.4937, 0.2268, 0.6632, 0.7639, 0.6467, 0.7702, 0.6516, 0.6901, 0.6633, 0.6886, 0.08293, 0.9832, 0.06391, 0.9903, 0.06889, 0.9463, 0.08306, 0.9444, 0.7001, 0.1546, 0.7384, 0.1885, 0.7517, 0.2307, 0.7153, 0.2341, 0.6633, 0.6335, 0.6523, 0.6349, 0.6578, 0.5991, 0.6633, 0.5983, 0.08331, 0.8899, 0.07009, 0.8916, 0.07322, 0.8599, 0.07982, 0.859, 0.6752, 0.6901, 0.6633, 0.6886, 0.6633, 0.6335, 0.6744, 0.6349, 0.7153, 0.2341, 0.7517, 0.2307, 0.7711, 0.2817, 0.7372, 0.2849, 0.08306, 0.9444, 0.06889, 0.9463, 0.07009, 0.8916, 0.08331, 0.8899, 0.6633, 0.6886, 0.6516, 0.6901, 0.6523, 0.6349, 0.6633, 0.6335, 0.3895, 0.9916, 0.3841, 0.9892, 0.3833, 0.9726, 0.3895, 0.9752, 0.3841, 0.9892, 0.3789, 0.9911, 0.3775, 0.9747, 0.3833, 0.9726, 0.09466, 0.8916, 0.08331, 0.8899, 0.07982, 0.859, 0.0855, 0.8599, 0.452, 0.2621, 0.4802, 0.2813, 0.4531, 0.3047, 0.439, 0.2951, 0.6744, 0.6349, 0.6633, 0.6335, 0.6633, 0.5983, 0.6688, 0.5991, 0.7372, 0.2849, 0.7711, 0.2817, 0.7667, 0.3172, 0.7498, 0.3188, 0.5214, 0.2438, 0.5467, 0.2769, 0.4953, 0.3135, 0.4731, 0.2845, 0.7584, 0.7591, 0.7708, 0.7467, 0.7737, 0.8136, 0.7628, 0.8245, 0.5858, 0.8299, 0.5699, 0.8157, 0.5575, 0.708, 0.5743, 0.7234, 0.83, 0.852, 0.7941, 0.8721, 0.7922, 0.7726, 0.8337, 0.7742, 0.7759, 0.6698, 0.7881, 0.6578, 0.7708, 0.7467, 0.7584, 0.7591, 0.5699, 0.8157, 0.5473, 0.8159, 0.5352, 0.7092, 0.5575, 0.708, 0.5742, 0.656, 0.5595, 0.6425, 0.5764, 0.5983, 0.5858, 0.607, 0.7475, 0.8247, 0.7628, 0.8245, 0.7812, 0.8675, 0.7713, 0.8677, 0.8337, 0.7742, 0.7922, 0.7726, 0.7973, 0.7084, 0.8337, 0.7097, 0.5575, 0.708, 0.5352, 0.7092, 0.5399, 0.6435, 0.5595, 0.6425, 0.7409, 0.7593, 0.7584, 0.7591, 0.7628, 0.8245, 0.7475, 0.8247, 0.5743, 0.7234, 0.5575, 0.708, 0.5595, 0.6425, 0.5742, 0.656, 0.8955, 0.3074, 0.9053, 0.3063, 0.9055, 0.33, 0.8927, 0.3309, 0.9053, 0.3063, 0.913, 0.3074, 0.9156, 0.3309, 0.9055, 0.33, 0.7628, 0.8245, 0.7737, 0.8136, 0.7881, 0.8606, 0.7812, 0.8675, 0.4731, 0.2845, 0.4953, 0.3135, 0.4471, 0.3331, 0.4328, 0.3144, 0.8337, 0.7097, 0.7973, 0.7084, 0.7985, 0.6578, 0.8219, 0.6587, 0.5595, 0.6425, 0.5399, 0.6435, 0.5638, 0.599, 0.5764, 0.5983, 0.9961, 0.2651, 0.9837, 0.2589, 0.9885, 0.2187, 0.9959, 0.2225, 0.6836, 0.8893, 0.6625, 0.8785, 0.6643, 0.8209, 0.6769, 0.8273, 0.6063, 0.8803, 0.6171, 0.8678, 0.6272, 0.8951, 0.6199, 0.9036, 0.6836, 0.9182, 0.6526, 0.9024, 0.6625, 0.8785, 0.6836, 0.8893, 0.6171, 0.8678, 0.6485, 0.8589, 0.6485, 0.8891, 0.6272, 0.8951, 0.7611, 0.9454, 0.7409, 0.9431, 0.7514, 0.9208, 0.7651, 0.9223, 0.9851, 0.1987, 0.9907, 0.2022, 0.9885, 0.2187, 0.9808, 0.2148, 0.9907, 0.2022, 0.9961, 0.2055, 0.9959, 0.2225, 0.9885, 0.2187, 0.6199, 0.9036, 0.6272, 0.8951, 0.6238, 0.9519, 0.6194, 0.957, 0.6272, 0.8951, 0.6485, 0.8891, 0.6365, 0.9483, 0.6238, 0.9519, 0.7651, 0.9223, 0.7514, 0.9208, 0.7476, 0.8718, 0.7558, 0.8727, 0.6087, 0.904, 0.6199, 0.9036, 0.6194, 0.957, 0.6128, 0.9572, 0.1302, 0.5898, 0.1464, 0.5098, 0.172, 0.5155, 0.1487, 0.5939, 0.8923, 0.3387, 0.8974, 0.4137, 0.8696, 0.4116, 0.8722, 0.3372, 0.8722, 0.3372, 0.8696, 0.4116, 0.846, 0.4165, 0.8551, 0.3408, 0.3638, 0.002052, 0.3871, 0.08004, 0.3614, 0.08526, 0.3452, 0.005833, 0.3452, 0.005833, 0.3614, 0.08526, 0.336, 0.09159, 0.3268, 0.01043, 0.82, 0.2907, 0.8125, 0.211, 0.8389, 0.2072, 0.8391, 0.288, 0.3614, 0.08526, 0.3871, 0.08004, 0.4287, 0.1291, 0.4031, 0.1343, 0.8391, 0.288, 0.8389, 0.2072, 0.8649, 0.211, 0.858, 0.2907, 0.1117, 0.5856, 0.1209, 0.504, 0.1464, 0.5098, 0.1302, 0.5898, 0.4236, 0.9327, 0.4236, 0.9533, 0.4101, 0.9681, 0.391, 0.9685, 0.3775, 0.9541, 0.3775, 0.9335, 0.391, 0.9187, 0.4101, 0.9184, 0.2137, 0.4663, 0.188, 0.4606, 0.184, 0.1832, 0.206, 0.1857, 0.8649, 0.211, 0.8389, 0.2072, 0.839, 0.1181, 0.8553, 0.1224, 0.8696, 0.4116, 0.8974, 0.4137, 0.8909, 0.458, 0.863, 0.4559, 0.336, 0.09159, 0.3614, 0.08526, 0.4031, 0.1343, 0.3776, 0.1407, 0.1464, 0.5098, 0.1209, 0.504, 0.1626, 0.4548, 0.188, 0.4606, 0.172, 0.5155, 0.1464, 0.5098, 0.188, 0.4606, 0.2137, 0.4663, 0.846, 0.4165, 0.8696, 0.4116, 0.863, 0.4559, 0.8395, 0.4608, 0.1626, 0.4548, 0.1209, 0.504, 0.09698, 0.4177, 0.1316, 0.3971, 0.4809, 0.7725, 0.459, 0.77, 0.4609, 0.631, 0.4784, 0.6331, 0.188, 0.4606, 0.1626, 0.4548, 0.1625, 0.4037, 0.1623, 0.3112, 0.1621, 0.1807, 0.184, 0.1832, 0.9278, 0.5087, 0.9015, 0.5125, 0.9021, 0.4633, 0.9277, 0.4574, 0.4031, 0.1343, 0.4287, 0.1291, 0.421, 0.4096, 0.399, 0.4116, 0.863, 0.4559, 0.8909, 0.458, 0.8974, 0.7376, 0.874, 0.7368, 0.9539, 0.5125, 0.9278, 0.5087, 0.9277, 0.4574, 0.953, 0.4618, 0.3776, 0.1407, 0.4031, 0.1343, 0.399, 0.4116, 0.3772, 0.4146, 0.3774, 0.2826, 0.3776, 0.1903, 0.8395, 0.4608, 0.863, 0.4559, 0.874, 0.7368, 0.8541, 0.74, 0.8775, 0.8791, 0.8962, 0.8797, 0.8894, 0.918, 0.8799, 0.9177, 0.3772, 0.4146, 0.399, 0.4116, 0.4111, 0.555, 0.3937, 0.5574, 0.8541, 0.74, 0.874, 0.7368, 0.8775, 0.8791, 0.8616, 0.8816, 0.206, 0.1857, 0.184, 0.1832, 0.1961, 0.03995, 0.2137, 0.0419, 0.184, 0.1832, 0.1621, 0.1807, 0.1786, 0.03794, 0.1961, 0.03995, 0.459, 0.77, 0.4368, 0.7718, 0.4431, 0.6325, 0.4609, 0.631, 0.399, 0.4116, 0.421, 0.4096, 0.4287, 0.5534, 0.4111, 0.555, 0.874, 0.7368, 0.8974, 0.7376, 0.8962, 0.8797, 0.8775, 0.8791, 0.9354, 0.3063, 0.9419, 0.3131, 0.9419, 0.3228, 0.9354, 0.3298, 0.9262, 0.33, 0.9197, 0.3232, 0.9197, 0.3135, 0.9262, 0.3065, 0.4784, 0.6331, 0.4609, 0.631, 0.4611, 0.5983, 0.47, 0.5994, 0.3937, 0.5574, 0.4111, 0.555, 0.4175, 0.5924, 0.4086, 0.5936, 0.8616, 0.8816, 0.8775, 0.8791, 0.8799, 0.9177, 0.8718, 0.919, 0.2137, 0.0419, 0.1961, 0.03995, 0.2024, 0.003074, 0.2113, 0.00406, 0.1961, 0.03995, 0.1786, 0.03794, 0.1935, 0.002052, 0.2024, 0.003074, 0.4609, 0.631, 0.4431, 0.6325, 0.4521, 0.5991, 0.4611, 0.5983, 0.4111, 0.555, 0.4287, 0.5534, 0.4264, 0.5916, 0.4175, 0.5924, 0.6239, 0.9613, 0.6239, 0.991, 0.6107, 0.9857, 0.6107, 0.9688, 0.4847, 0.48, 0.4765, 0.4619, 0.5025, 0.451, 0.5094, 0.4772, 0.44, 0.5003, 0.4847, 0.48, 0.4928, 0.4982, 0.4471, 0.5162, 0.5914, 0.5992, 0.6205, 0.6021, 0.6196, 0.6135, 0.5899, 0.613, 0.05362, 0.7127, 0.06196, 0.6942, 0.08517, 0.6891, 0.07809, 0.7159, 0.9788, 0.9395, 0.9788, 0.9869, 0.9575, 0.9856, 0.9602, 0.9384, 0.5094, 0.4772, 0.5025, 0.451, 0.5162, 0.447, 0.529, 0.4714, 0.8784, 0.9771, 0.8594, 0.9692, 0.8588, 0.9457, 0.8756, 0.9527, 0.9602, 0.9384, 0.9575, 0.9856, 0.9408, 0.988, 0.9456, 0.9405, 0.6927, 0.9579, 0.6884, 0.9347, 0.7155, 0.9376, 0.7175, 0.9609, 0.3734, 0.9228, 0.3655, 0.9419, 0.3439, 0.9441, 0.354, 0.9184, 0.01634, 0.676, 0.06196, 0.6942, 0.05362, 0.7127, 0.009052, 0.6922, 0.07809, 0.7159, 0.08517, 0.6891, 0.1106, 0.6968, 0.09765, 0.7217, 0.4928, 0.4982, 0.4847, 0.48, 0.5094, 0.4772, 0.5162, 0.5035, 0.009052, 0.6922, 0.05362, 0.7127, 0.0456, 0.7304, 0.002044, 0.7077, 0.7155, 0.9376, 0.7175, 0.908, 0.7368, 0.9111, 0.7359, 0.9362, 0.8594, 0.9692, 0.8395, 0.9771, 0.8423, 0.9527, 0.8588, 0.9457, 0.9515, 0.3331, 0.9506, 0.284, 0.9667, 0.2828, 0.9656, 0.332, 0.3655, 0.9419, 0.3734, 0.9619, 0.354, 0.9717, 0.3439, 0.9441, 0.5162, 0.5035, 0.5094, 0.4772, 0.529, 0.4714, 0.5416, 0.4959, 0.9656, 0.332, 0.9667, 0.2828, 0.9881, 0.284, 0.9843, 0.3331, 0.6205, 0.6021, 0.6426, 0.5983, 0.6419, 0.6121, 0.6196, 0.6135, 0.0456, 0.7304, 0.05362, 0.7127, 0.07809, 0.7159, 0.07144, 0.7416, 0.4328, 0.4845, 0.4765, 0.4619, 0.4847, 0.48, 0.44, 0.5003, 0.135, 0.9296, 0.1475, 0.9432, 0.1475, 0.9619, 0.135, 0.9749, 0.1173, 0.9745, 0.1048, 0.9609, 0.1048, 0.9421, 0.1173, 0.9292, 0.07144, 0.7416, 0.07809, 0.7159, 0.09765, 0.7217, 0.08515, 0.7456, 0.5931, 0.6275, 0.6183, 0.6271, 0.6194, 0.6446, 0.5971, 0.6462, 0.09765, 0.7217, 0.1106, 0.6968, 0.124, 0.711, 0.1114, 0.7312, 0.6196, 0.6135, 0.6419, 0.6121, 0.6372, 0.6267, 0.6183, 0.6271, 0.529, 0.4714, 0.5162, 0.447, 0.5301, 0.4419, 0.5426, 0.4617, 0.5416, 0.4959, 0.529, 0.4714, 0.5426, 0.4617, 0.555, 0.4816, 0.7175, 0.9609, 0.7155, 0.9376, 0.7359, 0.9362, 0.7368, 0.956, 0.08515, 0.7456, 0.09765, 0.7217, 0.1114, 0.7312, 0.09914, 0.7505, 0.5899, 0.613, 0.6196, 0.6135, 0.6183, 0.6271, 0.5931, 0.6275, 0.5709, 0.4601, 0.5574, 0.4442, 0.5679, 0.4272, 0.5814, 0.4396, 0.14, 0.7324, 0.124, 0.711, 0.1472, 0.6725, 0.1811, 0.6982, 0.1114, 0.7312, 0.124, 0.711, 0.14, 0.7324, 0.1263, 0.7485, 0.6183, 0.6271, 0.6372, 0.6267, 0.6364, 0.6456, 0.6194, 0.6446, 0.5426, 0.4617, 0.5301, 0.4419, 0.5438, 0.4285, 0.5574, 0.4442, 0.555, 0.4816, 0.5426, 0.4617, 0.5574, 0.4442, 0.5709, 0.4601, 0.9427, 0.1698, 0.922, 0.1784, 0.9225, 0.1253, 0.9427, 0.1122, 0.09914, 0.7505, 0.1114, 0.7312, 0.1263, 0.7485, 0.1129, 0.7638, 0.6212, 0.66, 0.6362, 0.6618, 0.6387, 0.6815, 0.6246, 0.6805, 0.2047, 0.9428, 0.1848, 0.9333, 0.1845, 0.8972, 0.2047, 0.9124, 0.1129, 0.7638, 0.1263, 0.7485, 0.1369, 0.7654, 0.1235, 0.7773, 0.5971, 0.6462, 0.6194, 0.6446, 0.6212, 0.66, 0.6015, 0.6624, 0.1506, 0.7527, 0.14, 0.7324, 0.1672, 0.716, 0.1848, 0.7499, 0.1263, 0.7485, 0.14, 0.7324, 0.1506, 0.7527, 0.1369, 0.7654, 0.6194, 0.6446, 0.6364, 0.6456, 0.6362, 0.6618, 0.6212, 0.66, 0.5574, 0.4442, 0.5438, 0.4285, 0.5543, 0.415, 0.5679, 0.4272, 0.1974, 0.8123, 0.1612, 0.7705, 0.2002, 0.7541, 0.2266, 0.7847, 0.5679, 0.4272, 0.5543, 0.415, 0.5657, 0.3961, 0.5775, 0.4089, 0.5814, 0.4396, 0.5679, 0.4272, 0.5775, 0.4089, 0.592, 0.4218, 0.9788, 0.4603, 0.9775, 0.4758, 0.958, 0.4781, 0.9596, 0.4633, 0.1235, 0.7773, 0.1369, 0.7654, 0.1465, 0.7836, 0.1349, 0.7961, 0.6015, 0.6624, 0.6212, 0.66, 0.6246, 0.6805, 0.6059, 0.6821, 0.9775, 0.4758, 0.9788, 0.4955, 0.9596, 0.4968, 0.958, 0.4781, 0.1369, 0.7654, 0.1506, 0.7527, 0.1612, 0.7705, 0.1465, 0.7836, 0.1762, 0.8327, 0.188, 0.8201, 0.2051, 0.8392, 0.1984, 0.8502, 0.1465, 0.7836, 0.1612, 0.7705, 0.1974, 0.8123, 0.188, 0.8201, 0.6246, 0.6805, 0.6387, 0.6815, 0.6426, 0.7362, 0.6282, 0.7351, 0.5775, 0.4089, 0.5657, 0.3961, 0.6071, 0.3595, 0.619, 0.3724, 0.592, 0.4218, 0.5775, 0.4089, 0.619, 0.3724, 0.6282, 0.38, 0.5022, 0.8933, 0.5191, 0.8865, 0.5191, 0.9244, 0.505, 0.9294, 0.1349, 0.7961, 0.1465, 0.7836, 0.188, 0.8201, 0.1762, 0.8327, 0.6059, 0.6821, 0.6246, 0.6805, 0.6282, 0.7351, 0.6093, 0.7367, 0.6428, 0.3644, 0.636, 0.3531, 0.6629, 0.3512, 0.6631, 0.3654, 0.6093, 0.7367, 0.6282, 0.7351, 0.6291, 0.7647, 0.6149, 0.7648, 0.9701, 0.7506, 0.9513, 0.7523, 0.9546, 0.7311, 0.9687, 0.7317, 0.188, 0.8201, 0.1974, 0.8123, 0.2121, 0.8277, 0.2051, 0.8392, 0.6282, 0.7351, 0.6426, 0.7362, 0.6398, 0.7644, 0.6291, 0.7647, 0.619, 0.3724, 0.6071, 0.3595, 0.6291, 0.3418, 0.636, 0.3531, 0.6282, 0.38, 0.619, 0.3724, 0.636, 0.3531, 0.6428, 0.3644, 0.9851, 0.7523, 0.9701, 0.7506, 0.9687, 0.7317, 0.9799, 0.7311, 0.232, 0.8411, 0.2323, 0.8267, 0.2568, 0.8348, 0.2566, 0.8435, 0.9886, 0.8371, 0.9767, 0.8301, 0.9762, 0.8167, 0.9886, 0.8228, 0.1984, 0.8502, 0.2051, 0.8392, 0.232, 0.8411, 0.2319, 0.8549, 0.6149, 0.7648, 0.6291, 0.7647, 0.625, 0.7987, 0.61, 0.7959, 0.9687, 0.7317, 0.9546, 0.7311, 0.9574, 0.7157, 0.9722, 0.7192, 0.2051, 0.8392, 0.2121, 0.8277, 0.2323, 0.8267, 0.232, 0.8411, 0.6291, 0.7647, 0.6398, 0.7644, 0.6366, 0.7954, 0.625, 0.7987, 0.636, 0.3531, 0.6291, 0.3418, 0.6627, 0.3372, 0.6629, 0.3512, 0.8555, 0.2948, 0.8613, 0.2994, 0.8606, 0.3067, 0.8538, 0.3124, 0.8449, 0.3132, 0.8391, 0.3086, 0.8398, 0.3014, 0.8466, 0.2956, 0.8613, 0.3312, 0.8466, 0.3325, 0.8449, 0.3132, 0.8538, 0.3124, 0.6629, 0.3512, 0.6627, 0.3372, 0.6872, 0.3401, 0.6874, 0.3486, 0.6631, 0.3654, 0.6629, 0.3512, 0.6874, 0.3486, 0.6875, 0.3571, 0.9844, 0.7157, 0.9722, 0.7192, 0.974, 0.6933, 0.9814, 0.6912, 0.2319, 0.8549, 0.232, 0.8411, 0.2566, 0.8435, 0.2566, 0.8519, 0.61, 0.7959, 0.625, 0.7987, 0.6196, 0.8168, 0.6106, 0.8151, 0.9722, 0.7192, 0.9574, 0.7157, 0.965, 0.6912, 0.974, 0.6933, 0.8096, 0.512, 0.8281, 0.513, 0.8188, 0.5511, 0.7985, 0.556, 0.5473, 0.8367, 0.563, 0.8397, 0.5597, 0.8854, 0.5393, 0.8852, 0.3823, 0.8021, 0.3551, 0.9045, 0.3266, 0.8946, 0.3692, 0.7951, 0.4024, 0.7395, 0.3833, 0.7404, 0.3704, 0.6905, 0.3913, 0.6955, 0.3823, 0.8021, 0.3692, 0.7951, 0.3833, 0.7404, 0.4024, 0.7395, 0.2795, 0.9438, 0.2658, 0.9398, 0.2667, 0.9273, 0.2747, 0.9296, 0.5393, 0.8852, 0.5597, 0.8854, 0.5638, 0.9393, 0.5408, 0.9368, 0.7896, 0.4493, 0.8024, 0.4424, 0.8281, 0.513, 0.8096, 0.512, 0.03368, 0.8666, 0.05982, 0.859, 0.04377, 0.8979, 0.02838, 0.9024, 0.4877, 0.7465, 0.5028, 0.7429, 0.508, 0.7792, 0.491, 0.7857, 0.7762, 0.4561, 0.7896, 0.4493, 0.8096, 0.512, 0.7902, 0.511, 0.7762, 0.4561, 0.7348, 0.3567, 0.7639, 0.3469, 0.7896, 0.4493, 0.4213, 0.7386, 0.4024, 0.7395, 0.3913, 0.6955, 0.4121, 0.7004, 0.5079, 0.6763, 0.5238, 0.6781, 0.5233, 0.7414, 0.5028, 0.7429, 0.7896, 0.4493, 0.7639, 0.3469, 0.7916, 0.3372, 0.8024, 0.4424, 0.3913, 0.6955, 0.3704, 0.6905, 0.3802, 0.6648, 0.4045, 0.6629, 0.563, 0.8397, 0.5756, 0.834, 0.5756, 0.8818, 0.5597, 0.8854, 0.9212, 0.2605, 0.9447, 0.2396, 0.9465, 0.2932, 0.9388, 0.3, 0.9256, 0.1987, 0.9465, 0.214, 0.9447, 0.2396, 0.9212, 0.2605, 0.8899, 0.2644, 0.869, 0.2491, 0.8708, 0.2235, 0.8943, 0.2026, 0.5597, 0.8854, 0.5756, 0.8818, 0.5818, 0.9329, 0.5638, 0.9393, 0.8024, 0.4424, 0.7916, 0.3372, 0.8319, 0.3663, 0.8354, 0.4008, 0.5028, 0.7429, 0.5233, 0.7414, 0.5311, 0.78, 0.508, 0.7792, 0.983, 0.8628, 0.998, 0.8665, 0.998, 0.9209, 0.9788, 0.9138, 0.3954, 0.809, 0.3834, 0.9143, 0.3551, 0.9045, 0.3823, 0.8021, 0.3954, 0.809, 0.3823, 0.8021, 0.4024, 0.7395, 0.4213, 0.7386, 0.7902, 0.511, 0.8096, 0.512, 0.7985, 0.556, 0.7772, 0.5609, 0.787, 0.5866, 0.8117, 0.5887, 0.8092, 0.6152, 0.7877, 0.6134, 0.5638, 0.9393, 0.5818, 0.9329, 0.5818, 0.9543, 0.5614, 0.9587, 0.7985, 0.556, 0.8188, 0.5511, 0.8354, 0.5908, 0.8117, 0.5887, 0.508, 0.7792, 0.5311, 0.78, 0.5307, 0.8151, 0.5044, 0.8172, 0.5408, 0.9368, 0.5638, 0.9393, 0.5614, 0.9587, 0.5352, 0.9587, 0.7772, 0.5609, 0.7985, 0.556, 0.8117, 0.5887, 0.787, 0.5866, 0.672, 0.8119, 0.6498, 0.8072, 0.6467, 0.7743, 0.672, 0.7812, 0.4121, 0.7004, 0.3913, 0.6955, 0.4045, 0.6629, 0.4287, 0.6608, 0.3243, 0.9791, 0.3014, 0.98, 0.312, 0.9352, 0.3192, 0.9349, 0.485, 0.8215, 0.5044, 0.8172, 0.5083, 0.8439, 0.4914, 0.8477, 0.4287, 0.6608, 0.4045, 0.6629, 0.4024, 0.6363, 0.4234, 0.6346, 0.4045, 0.6629, 0.3802, 0.6648, 0.3812, 0.638, 0.4024, 0.6363, 0.5614, 0.9587, 0.5818, 0.9543, 0.5785, 0.9798, 0.5608, 0.9836, 0.8117, 0.5887, 0.8354, 0.5908, 0.8299, 0.617, 0.8092, 0.6152, 0.5044, 0.8172, 0.5307, 0.8151, 0.5311, 0.842, 0.5083, 0.8439, 0.5352, 0.9587, 0.5614, 0.9587, 0.5608, 0.9836, 0.538, 0.9837, 0.3243, 0.9299, 0.3192, 0.9349, 0.312, 0.9352, 0.3068, 0.9306, 0.3067, 0.9238, 0.3117, 0.9187, 0.3189, 0.9184, 0.3241, 0.923, 0.7877, 0.6134, 0.8092, 0.6152, 0.821, 0.6532, 0.8141, 0.6526, 0.4914, 0.8477, 0.5083, 0.8439, 0.5132, 0.8806, 0.5078, 0.8818, 0.4234, 0.6346, 0.4024, 0.6363, 0.4152, 0.5983, 0.4219, 0.5977, 0.4024, 0.6363, 0.3812, 0.638, 0.4085, 0.5988, 0.4152, 0.5983, 0.3014, 0.98, 0.285, 0.9654, 0.3068, 0.9306, 0.312, 0.9352, 0.8092, 0.6152, 0.8299, 0.617, 0.8275, 0.6537, 0.821, 0.6532, 0.5083, 0.8439, 0.5311, 0.842, 0.5204, 0.88, 0.5132, 0.8806, 0.8588, 0.9457, 0.8423, 0.9527, 0.8495, 0.9271, 0.8591, 0.9231, 0.4771, 0.4259, 0.4606, 0.4435, 0.4447, 0.4235, 0.4543, 0.4133, 0.5025, 0.451, 0.4765, 0.4619, 0.4606, 0.4435, 0.4771, 0.4259, 0.0456, 0.7304, 0.07144, 0.7416, 0.04621, 0.7664, 0.0298, 0.7486, 0.1589, 0.925, 0.1318, 0.915, 0.1319, 0.8798, 0.155, 0.8894, 0.1318, 0.915, 0.1048, 0.925, 0.1088, 0.8894, 0.1319, 0.8798, 0.6895, 0.9883, 0.6884, 0.9777, 0.7025, 0.976, 0.7031, 0.9906, 0.6884, 0.9777, 0.6895, 0.9696, 0.7031, 0.965, 0.7025, 0.976, 0.1319, 0.8798, 0.1088, 0.8894, 0.1186, 0.8646, 0.132, 0.859, 0.8756, 0.9527, 0.8588, 0.9457, 0.8591, 0.9231, 0.8689, 0.9271, 0.0298, 0.7486, 0.04621, 0.7664, 0.0236, 0.7787, 0.01405, 0.7683, 0.155, 0.8894, 0.1319, 0.8798, 0.132, 0.859, 0.1455, 0.8646, 0.7598, 0.9839, 0.7606, 0.9673, 0.7746, 0.9671, 0.7753, 0.9839, 0.5162, 0.5035, 0.5416, 0.4959, 0.5418, 0.516, 0.5274, 0.5203, 0.3439, 0.9441, 0.354, 0.9717, 0.334, 0.9696, 0.3284, 0.9539, 0.9675, 0.1755, 0.9675, 0.1463, 0.9823, 0.1525, 0.9823, 0.169, 0.1811, 0.6982, 0.1472, 0.6725, 0.1917, 0.6366, 0.2148, 0.6604, 0.9257, 0.7998, 0.9023, 0.8144, 0.904, 0.758, 0.9218, 0.746, 0.9244, 0.8486, 0.9015, 0.8587, 0.9023, 0.8144, 0.9257, 0.7998, 0.555, 0.4816, 0.5709, 0.4601, 0.612, 0.4943, 0.5781, 0.5201, 0.9634, 0.1784, 0.9427, 0.1698, 0.9427, 0.1122, 0.9631, 0.1253, 0.9472, 0.8576, 0.9244, 0.8486, 0.9257, 0.7998, 0.9472, 0.8133, 0.9586, 0.07483, 0.9428, 0.06424, 0.9428, 0.03234, 0.9585, 0.04284, 0.939, 0.7572, 0.9218, 0.746, 0.92, 0.713, 0.9369, 0.7242, 0.5781, 0.5201, 0.612, 0.4943, 0.6456, 0.532, 0.6226, 0.5558, 0.9427, 0.1122, 0.9225, 0.1253, 0.927, 0.07483, 0.9428, 0.06424, 0.9472, 0.8133, 0.9257, 0.7998, 0.9218, 0.746, 0.939, 0.7572, 0.9631, 0.1253, 0.9427, 0.1122, 0.9428, 0.06424, 0.9586, 0.07483, 0.6482, 0.5773, 0.6701, 0.5529, 0.6875, 0.5841, 0.6703, 0.5942, 0.2393, 0.6395, 0.2174, 0.6152, 0.2396, 0.5981, 0.2568, 0.6081, 0.9218, 0.746, 0.904, 0.758, 0.9024, 0.725, 0.92, 0.713, 0.2148, 0.6604, 0.1917, 0.6366, 0.2174, 0.6152, 0.2393, 0.6395, 0.6226, 0.5558, 0.6456, 0.532, 0.6701, 0.5529, 0.6482, 0.5773, 0.9428, 0.06424, 0.927, 0.07483, 0.9272, 0.04284, 0.9428, 0.03234, 0.01058, 0.957, 0.02265, 0.9604, 0.0208, 0.9803, 0.00997, 0.9781, 0.002044, 0.9604, 0.01058, 0.957, 0.00997, 0.9781, 0.002488, 0.9803, 0.9428, 0.03234, 0.9272, 0.04284, 0.9332, 0.007936, 0.9427, 0.002052, 0.9369, 0.7242, 0.92, 0.713, 0.9185, 0.6912, 0.9285, 0.6971, 0.9585, 0.04284, 0.9428, 0.03234, 0.9427, 0.002052, 0.9523, 0.007936, 0.92, 0.713, 0.9024, 0.725, 0.9074, 0.6976, 0.9185, 0.6912, 0.5981, 0.4765, 0.6156, 0.4425, 0.6409, 0.4627, 0.623, 0.486, 0.1848, 0.7499, 0.1672, 0.716, 0.1922, 0.7064, 0.2101, 0.7296, 0.5709, 0.4601, 0.5814, 0.4396, 0.6156, 0.4425, 0.5981, 0.4765, 0.1647, 0.9533, 0.1834, 0.9469, 0.1834, 0.975, 0.163, 0.9832, 0.1848, 0.9333, 0.1641, 0.9411, 0.163, 0.9106, 0.1845, 0.8972, 0.2463, 0.9461, 0.2278, 0.9392, 0.2271, 0.9091, 0.2463, 0.921, 0.1833, 0.8772, 0.1664, 0.8873, 0.1724, 0.8646, 0.1817, 0.859, 0.241, 0.8893, 0.2262, 0.8801, 0.2255, 0.859, 0.2336, 0.8641, 0.2271, 0.9091, 0.2088, 0.9223, 0.2121, 0.8903, 0.2262, 0.8801, 0.2047, 0.9124, 0.1845, 0.8972, 0.1833, 0.8772, 0.1985, 0.8886, 0.2463, 0.921, 0.2271, 0.9091, 0.2262, 0.8801, 0.241, 0.8893, 0.1845, 0.8972, 0.163, 0.9106, 0.1664, 0.8873, 0.1833, 0.8772, 0.522, 0.9654, 0.5227, 0.9724, 0.5063, 0.9736, 0.5063, 0.9674, 0.5227, 0.9724, 0.5219, 0.9828, 0.5062, 0.9828, 0.5063, 0.9736, 0.2101, 0.7296, 0.1922, 0.7064, 0.2161, 0.6965, 0.226, 0.7093, 0.623, 0.486, 0.6409, 0.4627, 0.6566, 0.4827, 0.6467, 0.4956, 0.2262, 0.8801, 0.2121, 0.8903, 0.2177, 0.8647, 0.2255, 0.859, 0.1985, 0.8886, 0.1833, 0.8772, 0.1817, 0.859, 0.1901, 0.8654, 0.505, 0.9294, 0.5191, 0.9244, 0.5145, 0.9583, 0.5059, 0.9613, 0.9337, 0.9084, 0.9191, 0.9031, 0.919, 0.8628, 0.9277, 0.8659, 0.592, 0.4218, 0.6282, 0.38, 0.6573, 0.4075, 0.6309, 0.4381, 0.9367, 0.9484, 0.9191, 0.9412, 0.9191, 0.9031, 0.9337, 0.9084, 0.485, 0.8859, 0.5022, 0.8933, 0.505, 0.9294, 0.4908, 0.9239, 0.9191, 0.9412, 0.9015, 0.9484, 0.9045, 0.9084, 0.9191, 0.9031, 0.5975, 0.9613, 0.6066, 0.9613, 0.6066, 0.9853, 0.5974, 0.9853, 0.5902, 0.9615, 0.5975, 0.9613, 0.5974, 0.9853, 0.5899, 0.9855, 0.2266, 0.7847, 0.2002, 0.7541, 0.2292, 0.7342, 0.2491, 0.7476, 0.6309, 0.4381, 0.6573, 0.4075, 0.6797, 0.4444, 0.6599, 0.4578, 0.9191, 0.9031, 0.9045, 0.9084, 0.9103, 0.8659, 0.919, 0.8628, 0.4908, 0.9239, 0.505, 0.9294, 0.5059, 0.9613, 0.4977, 0.958, 0.4913, 0.6339, 0.4858, 0.6017, 0.4937, 0.5983, 0.4952, 0.6321, 0.4952, 0.6321, 0.4937, 0.5983, 0.5043, 0.599, 0.5004, 0.6327, 0.5238, 0.6781, 0.5079, 0.6763, 0.4952, 0.6321, 0.5004, 0.6327, 0.3834, 0.9143, 0.3954, 0.809, 0.4287, 0.8506, 0.4248, 0.8852, 0.8899, 0.2644, 0.9212, 0.2605, 0.9388, 0.3, 0.9285, 0.3013, 0.5079, 0.6763, 0.4961, 0.682, 0.4913, 0.6339, 0.4952, 0.6321, 0.3537, 0.7944, 0.3286, 0.8529, 0.294, 0.825, 0.285, 0.8093, 0.009765, 0.8979, 0.02838, 0.9024, 0.034, 0.9346, 0.02863, 0.9352, 0.7348, 0.3567, 0.7762, 0.4561, 0.7604, 0.4568, 0.736, 0.3982, 0.002044, 0.859, 0.03368, 0.8666, 0.02838, 0.9024, 0.009765, 0.8979, 0.2658, 0.9398, 0.2504, 0.9438, 0.2576, 0.9296, 0.2667, 0.9273, 0.3692, 0.7951, 0.3266, 0.8946, 0.3286, 0.8529, 0.3537, 0.7944, 0.03209, 0.9529, 0.02863, 0.9352, 0.034, 0.9346, 0.03474, 0.9527, 0.03474, 0.9527, 0.034, 0.9346, 0.03827, 0.9352, 0.03683, 0.9529, 0.02838, 0.9024, 0.04377, 0.8979, 0.03827, 0.9352, 0.034, 0.9346, 0.2667, 0.9273, 0.2576, 0.9296, 0.2659, 0.8601, 0.2684, 0.859, 0.736, 0.3982, 0.7604, 0.4568, 0.6915, 0.4415, 0.7007, 0.4259, 0.2747, 0.9296, 0.2667, 0.9273, 0.2684, 0.859, 0.2708, 0.8601, 0.1316, 0.3971, 0.09698, 0.4177, 0.06338, 0.3317, 0.1114, 0.3164, 0.839, 0.1181, 0.8225, 0.1224, 0.8203, 0.0327, 0.8393, 0.02596, 0.9529, 0.6871, 0.9253, 0.6834, 0.9216, 0.6219, 0.9387, 0.6261, 0.336, 0.09159, 0.3776, 0.1407, 0.3466, 0.1988, 0.3121, 0.1782, 0.9253, 0.6834, 0.9015, 0.6871, 0.9066, 0.6261, 0.9216, 0.6219, 0.8389, 0.2072, 0.8125, 0.211, 0.8225, 0.1224, 0.839, 0.1181, 0.9393, 0.5436, 0.9196, 0.5369, 0.9174, 0.5166, 0.9329, 0.5221, 0.2785, 0.264, 0.3265, 0.2793, 0.3107, 0.2992, 0.2721, 0.2886, 0.9216, 0.6219, 0.9066, 0.6261, 0.902, 0.5436, 0.9196, 0.5369, 0.8553, 0.1224, 0.839, 0.1181, 0.8393, 0.02596, 0.8582, 0.0327, 0.3121, 0.1782, 0.3466, 0.1988, 0.3265, 0.2793, 0.2785, 0.264, 0.9387, 0.6261, 0.9216, 0.6219, 0.9196, 0.5369, 0.9393, 0.5436, 0.9869, 0.4528, 0.9707, 0.4562, 0.9707, 0.4167, 0.9869, 0.4133, 0.9707, 0.4562, 0.958, 0.4511, 0.958, 0.4116, 0.9707, 0.4167, 0.8393, 0.02596, 0.8203, 0.0327, 0.8242, 0.007582, 0.8394, 0.002052, 0.1114, 0.3164, 0.06338, 0.3317, 0.057, 0.3072, 0.09566, 0.2966, 0.9196, 0.5369, 0.902, 0.5436, 0.9033, 0.5221, 0.9174, 0.5166, 0.8582, 0.0327, 0.8393, 0.02596, 0.8394, 0.002052, 0.8544, 0.007582, 0.342, 0.2738, 0.3589, 0.3092, 0.329, 0.3557, 0.2981, 0.345, 0.3194, 0.3104, 0.1623, 0.3112, 0.1625, 0.4037, 0.1272, 0.3217, 0.1441, 0.2861, 0.3776, 0.1903, 0.3774, 0.2826, 0.3589, 0.3092, 0.342, 0.2738, 0.4809, 0.9019, 0.4571, 0.897, 0.459, 0.77, 0.4809, 0.7725, 0.4571, 0.897, 0.4328, 0.9027, 0.4368, 0.7718, 0.459, 0.77, 0.7278, 0.8726, 0.7186, 0.8661, 0.727, 0.8172, 0.7341, 0.8229, 0.953, 0.4618, 0.9277, 0.4574, 0.928, 0.3724, 0.9388, 0.3759, 0.7138, 0.8917, 0.6915, 0.8905, 0.7086, 0.867, 0.7186, 0.8661, 0.9277, 0.4574, 0.9021, 0.4633, 0.9171, 0.3764, 0.928, 0.3724, 0.7368, 0.9039, 0.7138, 0.8917, 0.7186, 0.8661, 0.7278, 0.8726, 0.1145, 0.2401, 0.1035, 0.2439, 0.1364, 0.1773, 0.1388, 0.1711, 0.727, 0.8172, 0.7179, 0.8186, 0.7275, 0.7533, 0.7324, 0.7529, 0.928, 0.3724, 0.9171, 0.3764, 0.9183, 0.3372, 0.9282, 0.3377, 0.7186, 0.8661, 0.7086, 0.867, 0.7179, 0.8186, 0.727, 0.8172, 0.1441, 0.2861, 0.1272, 0.3217, 0.1054, 0.2864, 0.08344, 0.2509, 0.1035, 0.2439, 0.1145, 0.2401, 0.9388, 0.3759, 0.928, 0.3724, 0.9282, 0.3377, 0.9382, 0.3381, 0.281, 0.4126, 0.3102, 0.4227, 0.3001, 0.4698, 0.274, 0.4653, 0.9675, 0.06892, 0.9753, 0.07245, 0.9763, 0.1197, 0.9697, 0.1169, 0.07463, 0.2161, 0.08344, 0.2509, 0.05122, 0.2385, 0.06424, 0.2137, 0.9693, 0.5243, 0.9737, 0.5166, 0.9677, 0.5427, 0.965, 0.5469, 0.2981, 0.345, 0.329, 0.3557, 0.3102, 0.4227, 0.281, 0.4126, 0.289, 0.3809, 0.4113, 0.9898, 0.4098, 0.9812, 0.4201, 0.9814, 0.4207, 0.9883, 0.08548, 0.1261, 0.0593, 0.1306, 0.06395, 0.1057, 0.07939, 0.103, 0.9763, 0.1197, 0.9833, 0.1168, 0.9812, 0.1404, 0.9771, 0.1422, 0.2724, 0.7669, 0.2809, 0.7631, 0.2801, 0.8163, 0.2728, 0.8194, 0.9753, 0.07245, 0.9833, 0.06894, 0.9833, 0.1168, 0.9763, 0.1197, 0.09565, 0.1731, 0.08533, 0.1767, 0.06633, 0.1833, 0.0593, 0.1306, 0.08548, 0.1261, 0.2638, 0.7633, 0.2724, 0.7669, 0.2728, 0.8194, 0.2655, 0.8164, 0.2802, 0.9641, 0.2755, 0.9636, 0.2755, 0.9479, 0.2799, 0.9484, 0.2755, 0.9636, 0.2719, 0.9641, 0.272, 0.9485, 0.2755, 0.9479, 0.2655, 0.8164, 0.2728, 0.8194, 0.2732, 0.8422, 0.2688, 0.8405, 0.9697, 0.1169, 0.9763, 0.1197, 0.9771, 0.1422, 0.9733, 0.1405, 0.274, 0.4653, 0.3001, 0.4698, 0.2942, 0.493, 0.2788, 0.4903, 0.2728, 0.8194, 0.2801, 0.8163, 0.2775, 0.8404, 0.2732, 0.8422, 0.7368, 0.756, 0.7324, 0.7529, 0.7231, 0.6976, 0.727, 0.6998, 0.08533, 0.1767, 0.1035, 0.2439, 0.08344, 0.2509, 0.07463, 0.2161, 0.06633, 0.1833, 0.9604, 0.5484, 0.965, 0.5469, 0.9671, 0.5927, 0.9635, 0.5943, 0.1364, 0.1773, 0.1001, 0.1604, 0.1119, 0.1194, 0.145, 0.1236, 0.1035, 0.2439, 0.08533, 0.1767, 0.1001, 0.1604, 0.1364, 0.1773, 0.9607, 0.5263, 0.9693, 0.5243, 0.965, 0.5469, 0.9604, 0.5484, 0.7341, 0.8229, 0.727, 0.8172, 0.7324, 0.7529, 0.7368, 0.756, 0.7836, 0.918, 0.7778, 0.9092, 0.7809, 0.8984, 0.7836, 0.8999, 0.3102, 0.4227, 0.329, 0.3557, 0.3541, 0.4257, 0.3177, 0.4423, 0.7231, 0.6976, 0.7192, 0.6975, 0.7124, 0.6578, 0.7145, 0.6579, 0.9603, 0.5902, 0.9635, 0.5943, 0.9704, 0.6301, 0.9687, 0.6279, 0.9671, 0.5927, 0.9696, 0.5895, 0.9737, 0.6275, 0.9723, 0.6293, 0.7275, 0.7533, 0.7254, 0.7588, 0.7176, 0.7027, 0.7192, 0.6975, 0.3177, 0.4423, 0.3541, 0.4257, 0.3613, 0.4802, 0.3281, 0.4841, 0.965, 0.5469, 0.9677, 0.5427, 0.9696, 0.5895, 0.9671, 0.5927, 0.957, 0.544, 0.9604, 0.5484, 0.9635, 0.5943, 0.9603, 0.5902, 0.7324, 0.7529, 0.7275, 0.7533, 0.7192, 0.6975, 0.7231, 0.6976, 0.1349, 0.08241, 0.1347, 0.08543, 0.1168, 0.08315, 0.1169, 0.0803, 0.4767, 0.9247, 0.4744, 0.9256, 0.4747, 0.9077, 0.4768, 0.9068, 0.4787, 0.9254, 0.4767, 0.9247, 0.4768, 0.9068, 0.4787, 0.9075, 0.145, 0.1236, 0.1119, 0.1194, 0.1168, 0.08315, 0.1347, 0.08543, 0.9635, 0.5943, 0.9671, 0.5927, 0.9723, 0.6293, 0.9704, 0.6301, 0.727, 0.6998, 0.7231, 0.6976, 0.7145, 0.6579, 0.7166, 0.6591, 0.7192, 0.6975, 0.7176, 0.7027, 0.7115, 0.6607, 0.7124, 0.6578, 0.3281, 0.4841, 0.3613, 0.4802, 0.3512, 0.5169, 0.3332, 0.5191, 0.8893, 0.9979, 0.8825, 0.9968, 0.8856, 0.9719, 0.8897, 0.9727, 0.2981, 0.345, 0.289, 0.3809, 0.2794, 0.3834, 0.266, 0.3578, 0.9964, 0.5772, 0.9871, 0.5776, 0.9892, 0.5171, 0.9964, 0.5166, 0.2721, 0.73, 0.2809, 0.7306, 0.2809, 0.7631, 0.2724, 0.7669, 0.2633, 0.7297, 0.2721, 0.73, 0.2724, 0.7669, 0.2638, 0.7633, 0.05122, 0.2385, 0.04549, 0.2706, 0.02882, 0.2204, 0.0377, 0.2025, 0.2604, 0.3266, 0.266, 0.3578, 0.2527, 0.3939, 0.244, 0.3765, 0.2809, 0.7256, 0.2731, 0.7256, 0.2729, 0.6739, 0.2777, 0.6738, 0.9871, 0.5776, 0.9778, 0.577, 0.982, 0.517, 0.9892, 0.5171, 0.08344, 0.2509, 0.1054, 0.2864, 0.04549, 0.2706, 0.05122, 0.2385, 0.3194, 0.3104, 0.2981, 0.345, 0.266, 0.3578, 0.2604, 0.3266, 0.4098, 0.9812, 0.4105, 0.9726, 0.4207, 0.9748, 0.4201, 0.9814, 0.244, 0.3765, 0.2527, 0.3939, 0.2399, 0.423, 0.2178, 0.416, 0.2777, 0.6738, 0.2729, 0.6739, 0.2728, 0.6312, 0.2785, 0.631, 0.8939, 0.9726, 0.8897, 0.9727, 0.8909, 0.9561, 0.896, 0.9562, 0.2527, 0.3939, 0.265, 0.4067, 0.2611, 0.4229, 0.2399, 0.423, 0.06424, 0.2137, 0.05122, 0.2385, 0.0377, 0.2025, 0.04962, 0.1902, 0.2731, 0.7256, 0.2654, 0.725, 0.2681, 0.6735, 0.2729, 0.6739, 0.266, 0.3578, 0.2794, 0.3834, 0.265, 0.4067, 0.2527, 0.3939, 0.896, 0.9979, 0.8893, 0.9979, 0.8897, 0.9727, 0.8939, 0.9726, 0.896, 0.9562, 0.8909, 0.9561, 0.8928, 0.9234, 0.8943, 0.9235, 0.2399, 0.423, 0.2611, 0.4229, 0.2458, 0.4536, 0.2393, 0.4536, 0.2728, 0.6312, 0.2671, 0.6309, 0.2708, 0.5977, 0.2725, 0.5978, 0.0453, 0.1737, 0.02477, 0.1736, 0.02417, 0.143, 0.03043, 0.143, 0.0377, 0.2025, 0.02882, 0.2204, 0.002044, 0.1808, 0.02477, 0.1736, 0.8897, 0.9727, 0.8856, 0.9719, 0.8861, 0.9549, 0.8909, 0.9561, 0.04962, 0.1902, 0.0377, 0.2025, 0.02477, 0.1736, 0.0453, 0.1737, 0.2729, 0.6739, 0.2681, 0.6735, 0.2671, 0.6309, 0.2728, 0.6312, 0.6869, 0.6049, 0.6855, 0.6042, 0.6858, 0.5986, 0.6873, 0.5987, 0.6855, 0.6042, 0.6839, 0.6048, 0.6843, 0.5983, 0.6858, 0.5986, 0.6873, 0.612, 0.6856, 0.6119, 0.6855, 0.6042, 0.6869, 0.6049, 0.6856, 0.6119, 0.6839, 0.6117, 0.6839, 0.6048, 0.6855, 0.6042, 0.2785, 0.631, 0.2728, 0.6312, 0.2725, 0.5978, 0.2742, 0.5977, 0.2178, 0.416, 0.2399, 0.423, 0.2393, 0.4536, 0.2326, 0.4514, 0.02477, 0.1736, 0.002044, 0.1808, 0.01724, 0.1452, 0.02417, 0.143, 0.8909, 0.9561, 0.8861, 0.9549, 0.8913, 0.9231, 0.8928, 0.9234])
me_cylinder_001.materials.append(mat_material_001)
me_cylinder_001.use_remesh_preserve_volume = False
me_cylinder_001.use_remesh_preserve_attributes = False
me_cylinder_001.use_mirror_vertex_groups = False
me_cylinder_001.update()

# ---- objects
ob_cylinder_001 = bpy.data.objects.new('Cylinder.001', me_cylinder_001)
ob_lamp = bpy.data.objects.new('Lamp', light_lamp)
ob_camera = bpy.data.objects.new('Camera', cam_camera)

# ---- transforms, parenting, visibility, modifiers, constraints
ob_cylinder_001.location = (0.181, -1.516e-07, 1.129)
ob_cylinder_001.rotation_euler = (3.649e-07, -1.298, -4.809e-07)
ob_cylinder_001.scale = (0.3419, 0.3419, 0.3419)
ob_cylinder_001.lineart.crease_threshold = 0.0
ob_lamp.location = (4.076, 1.005, 5.904)
ob_lamp.rotation_euler = (0.6503, 0.05522, 1.866)
ob_lamp.lock_rotations_4d = False
ob_lamp.empty_display_type = 'ARROWS'
ob_lamp.color = (0.0, 0.0, 0.0, 0.0)
ob_lamp.lineart.crease_threshold = 0.0
ob_camera.location = (7.481, -6.508, 5.344)
ob_camera.rotation_euler = (1.109, 0.0, 0.8149)
ob_camera.lock_rotations_4d = False
ob_camera.empty_display_type = 'ARROWS'
ob_camera.color = (0.0, 0.0, 0.0, 0.0)
ob_camera.display_type = 'WIRE'
ob_camera.lineart.crease_threshold = 0.0

# ---- collection membership
col_collection_1.objects.link(ob_cylinder_001)
col_collection_1.objects.link(ob_lamp)
col_collection_1.objects.link(ob_camera)

# ---- scene / render settings (as saved in the file)
scene.camera = ob_camera
scene.frame_start = 1; scene.frame_end = 250; scene.frame_set(1)
scene.render.engine = 'BLENDER_EEVEE_NEXT'
scene.render.resolution_percentage = 50
scene.render.dither_intensity = 0.0
scene.cycles.use_denoising = False
scene.cycles.samples = 128
scene.cycles.sampling_pattern = 'TABULATED_SOBOL'
scene.cycles.use_adaptive_sampling = False
scene.cycles.use_light_tree = False
scene.cycles.blur_glossy = 0.0
scene.cycles.sample_clamp_indirect = 0.0
scene.view_settings.view_transform = 'Standard'
bpy.context.view_layer.update()
